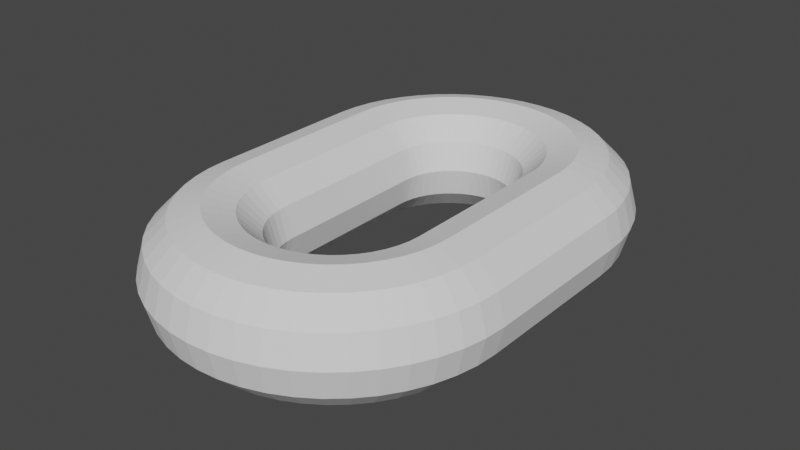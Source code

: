 # Source: chain2.blend  (saved by Blender 3.4.6; exported with 4.5.12 LTS)
import bpy
from mathutils import Matrix  # noqa: F401  (used for matrix-valued properties, if any)

bpy.ops.wm.read_factory_settings(use_empty=True)
scene = bpy.context.scene
scene.name = 'Scene'

# ---- collections
col_collection = bpy.data.collections.new('Collection'); scene.collection.children.link(col_collection)

# ---- world
world_world = bpy.data.worlds.new('World'); scene.world = world_world
world_world.use_nodes = True; world_world.node_tree.nodes.clear()
_N = world_world.node_tree.nodes; _L = world_world.node_tree.links
n0 = _N.new('ShaderNodeOutputWorld'); n0.name = 'World Output'; n0.location = (300, 300)
n1 = _N.new('ShaderNodeBackground'); n1.name = 'Background'; n1.location = (10, 300)
n1.inputs[0].default_value = (0.05088, 0.05088, 0.05088, 1.0)
_L.new(n1.outputs[0], n0.inputs[0])
n0.is_active_output = True
world_world.color = (0.05088, 0.05088, 0.05088)
world_world.use_sun_shadow = False
world_world.sun_shadow_jitter_overblur = 0.0

# ---- meshes
me_torus = bpy.data.meshes.new('Torus')
me_torus.from_pydata([(1.5, 0.0, 0.0), (1.433, 0.0, 0.25), (1.25, 0.0, 0.433), (1.0, 0.0, 0.5), (0.75, 0.0, 0.433), (0.567, 0.0, 0.25), (-0.9307, 1.784, 0.5), (0.567, 0.0, -0.25), (0.75, 0.0, -0.433), (1.0, 0.0, -0.5), (1.25, 0.0, -0.433), (1.433, 0.0, -0.25), (-1.162, 1.88, 0.433), (-1.331, 1.95, 0.25), (-1.393, 1.975, 0.0), (-1.248, 2.118, -0.25), (-1.089, 2.026, -0.433), (-0.8729, 1.901, -0.5), (-0.6564, 1.776, -0.433), (-0.4979, 1.685, -0.25), (-0.4398, 1.651, 6.123e-17), (-0.4979, 1.685, 0.25), (-0.6564, 1.776, 0.433), (-0.8729, 1.901, 0.5), (-1.089, 2.026, 0.433), (-1.248, 2.118, 0.25), (-1.306, 2.151, 0.0), (-1.144, 2.274, -0.25), (-0.9985, 2.162, -0.433), (-0.8002, 2.01, -0.5), (-0.6019, 1.858, -0.433), (-0.4567, 1.746, -0.25), (-0.4035, 1.706, 6.123e-17), (-0.4567, 1.746, 0.25), (-0.6019, 1.858, 0.433), (-0.8002, 2.01, 0.5), (-0.9985, 2.162, 0.433), (-1.144, 2.274, 0.25), (-1.197, 2.314, 0.0), (-1.02, 2.415, -0.25), (-0.8907, 2.285, -0.433), (-0.7139, 2.108, -0.5), (-0.5372, 1.932, -0.433), (-0.4078, 1.802, -0.25), (-0.3604, 1.755, 6.123e-17), (-0.4078, 1.802, 0.25), (-0.5372, 1.932, 0.433), (-0.7139, 2.108, 0.5), (-0.8907, 2.285, 0.433), (-1.02, 2.415, 0.25), (-1.067, 2.462, 0.0), (-0.8792, 2.538, -0.25), (-0.7678, 2.393, -0.433), (-0.6156, 2.195, -0.5), (-0.4634, 1.996, -0.433), (-0.352, 1.851, -0.25), (-0.3112, 1.798, 6.123e-17), (-0.352, 1.851, 0.25), (-0.4634, 1.996, 0.433), (-0.6156, 2.195, 0.5), (-0.7678, 2.393, 0.433), (-0.8792, 2.538, 0.25), (-0.92, 2.591, 0.0), (-0.7233, 2.642, -0.25), (-0.6318, 2.484, -0.433), (-0.5068, 2.267, -0.5), (-0.3818, 2.051, -0.433), (-0.2903, 1.892, -0.25), (-0.2568, 1.834, 6.123e-17), (-0.2903, 1.892, 0.25), (-0.3818, 2.051, 0.433), (-0.5068, 2.267, 0.5), (-0.6318, 2.484, 0.433), (-0.7233, 2.642, 0.25), (-0.7568, 2.7, 0.0), (-0.5552, 2.725, -0.25), (-0.4852, 2.556, -0.433), (-0.3895, 2.325, -0.5), (-0.2938, 2.094, -0.433), (-0.2238, 1.925, -0.25), (-0.1982, 1.863, 6.123e-17), (-0.2238, 1.925, 0.25), (-0.2938, 2.094, 0.433), (-0.3895, 2.325, 0.5), (-0.4852, 2.556, 0.433), (-0.5552, 2.725, 0.25), (-0.5809, 2.787, 0.0), (-0.3777, 2.785, -0.25), (-0.3304, 2.609, -0.433), (-0.2657, 2.367, -0.5), (-0.2009, 2.126, -0.433), (-0.1536, 1.949, -0.25), (-0.1362, 1.884, 6.123e-17), (-0.1536, 1.949, 0.25), (-0.2009, 2.126, 0.433), (-0.2657, 2.367, 0.5), (-0.3304, 2.609, 0.433), (-0.3777, 2.785, 0.25), (-0.3951, 2.85, 0.0), (-0.1939, 2.822, -0.25), (-0.17, 2.641, -0.433), (-0.1374, 2.393, -0.5), (-0.1047, 2.145, -0.433), (-0.08084, 1.963, -0.25), (-0.0721, 1.897, 6.123e-17), (-0.08084, 1.963, 0.25), (-0.1047, 2.145, 0.433), (-0.1374, 2.393, 0.5), (-0.17, 2.641, 0.433), (-0.1939, 2.822, 0.25), (-0.2026, 2.888, 0.0), (-0.006835, 2.834, -0.25), (-0.006835, 2.651, -0.433), (-0.006835, 2.401, -0.5), (-0.006835, 2.151, -0.433), (-0.006835, 1.968, -0.25), (-0.006835, 1.901, 6.123e-17), (-0.006835, 1.968, 0.25), (-0.006835, 2.151, 0.433), (-0.006835, 2.401, 0.5), (-0.006835, 2.651, 0.433), (-0.006835, 2.834, 0.25), (-0.006835, 2.901, 0.0), (0.1802, 2.822, -0.25), (0.1563, 2.641, -0.433), (0.1237, 2.393, -0.5), (0.09106, 2.145, -0.433), (0.06717, 1.963, -0.25), (0.05843, 1.897, 6.123e-17), (0.06717, 1.963, 0.25), (0.09106, 2.145, 0.433), (0.1237, 2.393, 0.5), (0.1563, 2.641, 0.433), (0.1802, 2.822, 0.25), (0.189, 2.888, 0.0), (0.3641, 2.785, -0.25), (0.3167, 2.609, -0.433), (0.252, 2.367, -0.5), (0.1873, 2.126, -0.433), (0.1399, 1.949, -0.25), (0.1226, 1.884, 6.123e-17), (0.1399, 1.949, 0.25), (0.1873, 2.126, 0.433), (0.252, 2.367, 0.5), (0.3167, 2.609, 0.433), (0.3641, 2.785, 0.25), (0.3814, 2.85, 0.0), (0.5416, 2.725, -0.25), (0.4715, 2.556, -0.433), (0.3758, 2.325, -0.5), (0.2802, 2.094, -0.433), (0.2101, 1.925, -0.25), (0.1845, 1.863, 6.123e-17), (0.2101, 1.925, 0.25), (0.2802, 2.094, 0.433), (0.3758, 2.325, 0.5), (0.4715, 2.556, 0.433), (0.5416, 2.725, 0.25), (0.5672, 2.787, 0.0), (0.7097, 2.642, -0.25), (0.6182, 2.484, -0.433), (0.4932, 2.267, -0.5), (0.3682, 2.051, -0.433), (0.2767, 1.892, -0.25), (0.2432, 1.834, 6.123e-17), (0.2767, 1.892, 0.25), (0.3682, 2.051, 0.433), (0.4932, 2.267, 0.5), (0.6182, 2.484, 0.433), (0.7097, 2.642, 0.25), (0.7432, 2.7, 0.0), (0.8655, 2.538, -0.25), (0.7541, 2.393, -0.433), (0.6019, 2.195, -0.5), (0.4497, 1.996, -0.433), (0.3383, 1.851, -0.25), (0.2975, 1.798, 6.123e-17), (0.3383, 1.851, 0.25), (0.4497, 1.996, 0.433), (0.6019, 2.195, 0.5), (0.7541, 2.393, 0.433), (0.8655, 2.538, 0.25), (0.9063, 2.591, 0.0), (1.006, 2.415, -0.25), (0.877, 2.285, -0.433), (0.7003, 2.108, -0.5), (0.5235, 1.932, -0.433), (0.3941, 1.802, -0.25), (0.3467, 1.755, 6.123e-17), (0.3941, 1.802, 0.25), (0.5235, 1.932, 0.433), (0.7003, 2.108, 0.5), (0.877, 2.285, 0.433), (1.006, 2.415, 0.25), (1.054, 2.462, 0.0), (1.13, 2.274, -0.25), (0.9849, 2.162, -0.433), (0.7865, 2.01, -0.5), (0.5882, 1.858, -0.433), (0.443, 1.746, -0.25), (0.3898, 1.706, 6.123e-17), (0.443, 1.746, 0.25), (0.5882, 1.858, 0.433), (0.7865, 2.01, 0.5), (0.9849, 2.162, 0.433), (1.13, 2.274, 0.25), (1.183, 2.314, 0.0), (1.234, 2.118, -0.25), (1.076, 2.026, -0.433), (0.8592, 1.901, -0.5), (0.6427, 1.776, -0.433), (0.4842, 1.685, -0.25), (0.4262, 1.651, 6.123e-17), (0.4842, 1.685, 0.25), (0.6427, 1.776, 0.433), (0.8592, 1.901, 0.5), (1.076, 2.026, 0.433), (1.234, 2.118, 0.25), (1.292, 2.151, 0.0), (1.317, 1.95, -0.25), (1.148, 1.88, -0.433), (0.917, 1.784, -0.5), (0.6861, 1.688, -0.433), (0.517, 1.618, -0.25), (0.4551, 1.593, 6.123e-17), (0.517, 1.618, 0.25), (0.6861, 1.688, 0.433), (0.917, 1.784, 0.5), (1.148, 1.88, 0.433), (1.317, 1.95, 0.25), (1.379, 1.975, 0.0), (1.377, 1.772, -0.25), (1.201, 1.725, -0.433), (0.9591, 1.66, -0.5), (0.7176, 1.595, -0.433), (0.5408, 1.548, -0.25), (0.4761, 1.531, 6.123e-17), (0.5408, 1.548, 0.25), (0.7176, 1.595, 0.433), (0.9591, 1.66, 0.5), (1.201, 1.725, 0.433), (1.377, 1.772, 0.25), (1.442, 1.789, 0.0), (1.414, 1.588, -0.25), (1.232, 1.564, -0.433), (0.9846, 1.532, -0.5), (0.7367, 1.499, -0.433), (0.5553, 1.475, -0.25), (0.4889, 1.467, 6.123e-17), (0.5553, 1.475, 0.25), (0.7367, 1.499, 0.433), (0.9846, 1.532, 0.5), (1.232, 1.564, 0.433), (1.414, 1.588, 0.25), (1.48, 1.597, 0.0), (1.426, 1.401, -0.25), (1.243, 1.401, -0.433), (0.9932, 1.401, -0.5), (0.7432, 1.401, -0.433), (0.5602, 1.401, -0.25), (0.4932, 1.401, 6.123e-17), (0.5602, 1.401, 0.25), (0.7432, 1.401, 0.433), (0.9932, 1.401, 0.5), (1.243, 1.401, 0.433), (1.426, 1.401, 0.25), (1.493, 1.401, 0.0), (-1.44, 1.401, -0.25), (-1.257, 1.401, -0.433), (-1.007, 1.401, -0.5), (-0.7568, 1.401, -0.433), (-0.5738, 1.401, -0.25), (-0.5738, 1.401, 0.25), (-0.7568, 1.401, 0.433), (-1.007, 1.401, 0.5), (-1.257, 1.401, 0.433), (-1.44, 1.401, 0.25), (-1.507, 1.401, 0.0), (1.426, 1.401, -0.25), (1.243, 1.401, -0.433), (0.9932, 1.401, -0.5), (0.7432, 1.401, -0.433), (0.5602, 1.401, -0.25), (0.5602, 1.401, 0.25), (0.7432, 1.401, 0.433), (0.9932, 1.401, 0.5), (1.243, 1.401, 0.433), (1.426, 1.401, 0.25), (-1.5, 1.311e-07, 0.0), (-1.433, 1.253e-07, 0.25), (-1.25, 1.093e-07, 0.433), (-1.0, 8.742e-08, 0.5), (-0.75, 6.557e-08, 0.433), (-0.567, 4.957e-08, 0.25), (1.493, 1.401, 0.0), (-0.567, 4.957e-08, -0.25), (-0.75, 6.557e-08, -0.433), (-1.0, 8.742e-08, -0.5), (-1.25, 1.093e-07, -0.433), (-1.433, 1.253e-07, -0.25), (-1.487, -0.1958, 0.0), (-1.421, -0.187, 0.25), (-1.239, -0.1632, 0.433), (-0.9914, -0.1305, 0.5), (-0.7436, -0.09789, 0.433), (-0.5621, -0.07401, 0.25), (-0.4957, -0.06526, 6.123e-17), (-0.5621, -0.07401, -0.25), (-0.7436, -0.09789, -0.433), (-0.9914, -0.1305, -0.5), (-1.239, -0.1632, -0.433), (-1.421, -0.187, -0.25), (-1.449, -0.3882, 0.0), (-1.384, -0.3709, 0.25), (-1.207, -0.3235, 0.433), (-0.9659, -0.2588, 0.5), (-0.7244, -0.1941, 0.433), (-0.5477, -0.1467, 0.25), (-0.483, -0.1294, 6.123e-17), (-0.5477, -0.1467, -0.25), (-0.7244, -0.1941, -0.433), (-0.9659, -0.2588, -0.5), (-1.207, -0.3235, -0.433), (-1.384, -0.3709, -0.25), (-1.386, -0.574, 0.0), (-1.324, -0.5484, 0.25), (-1.155, -0.4784, 0.433), (-0.9239, -0.3827, 0.5), (-0.6929, -0.287, 0.433), (-0.5238, -0.217, 0.25), (-0.4619, -0.1913, 6.123e-17), (-0.5238, -0.217, -0.25), (-0.6929, -0.287, -0.433), (-0.9239, -0.3827, -0.5), (-1.155, -0.4784, -0.433), (-1.324, -0.5484, -0.25), (-1.299, -0.75, 0.0), (-1.241, -0.7165, 0.25), (-1.083, -0.625, 0.433), (-0.866, -0.5, 0.5), (-0.6495, -0.375, 0.433), (-0.491, -0.2835, 0.25), (-0.433, -0.25, 6.123e-17), (-0.491, -0.2835, -0.25), (-0.6495, -0.375, -0.433), (-0.866, -0.5, -0.5), (-1.083, -0.625, -0.433), (-1.241, -0.7165, -0.25), (-1.19, -0.9131, 0.0), (-1.137, -0.8724, 0.25), (-0.9917, -0.761, 0.433), (-0.7934, -0.6088, 0.5), (-0.595, -0.4566, 0.433), (-0.4498, -0.3452, 0.25), (-0.3967, -0.3044, 6.123e-17), (-0.4498, -0.3452, -0.25), (-0.595, -0.4566, -0.433), (-0.7934, -0.6088, -0.5), (-0.9917, -0.761, -0.433), (-1.137, -0.8724, -0.25), (-1.061, -1.061, 0.0), (-1.013, -1.013, 0.25), (-0.8839, -0.8839, 0.433), (-0.7071, -0.7071, 0.5), (-0.5303, -0.5303, 0.433), (-0.4009, -0.4009, 0.25), (-0.3536, -0.3536, 6.123e-17), (-0.4009, -0.4009, -0.25), (-0.5303, -0.5303, -0.433), (-0.7071, -0.7071, -0.5), (-0.8839, -0.8839, -0.433), (-1.013, -1.013, -0.25), (-0.9131, -1.19, 0.0), (-0.8724, -1.137, 0.25), (-0.761, -0.9917, 0.433), (-0.6088, -0.7934, 0.5), (-0.4566, -0.595, 0.433), (-0.3452, -0.4498, 0.25), (-0.3044, -0.3967, 6.123e-17), (-0.3452, -0.4498, -0.25), (-0.4566, -0.595, -0.433), (-0.6088, -0.7934, -0.5), (-0.761, -0.9917, -0.433), (-0.8724, -1.137, -0.25), (-0.75, -1.299, 0.0), (-0.7165, -1.241, 0.25), (-0.625, -1.083, 0.433), (-0.5, -0.866, 0.5), (-0.375, -0.6495, 0.433), (-0.2835, -0.491, 0.25), (-0.25, -0.433, 6.123e-17), (-0.2835, -0.491, -0.25), (-0.375, -0.6495, -0.433), (-0.5, -0.866, -0.5), (-0.625, -1.083, -0.433), (-0.7165, -1.241, -0.25), (-0.574, -1.386, 0.0), (-0.5484, -1.324, 0.25), (-0.4784, -1.155, 0.433), (-0.3827, -0.9239, 0.5), (-0.287, -0.6929, 0.433), (-0.217, -0.5238, 0.25), (-0.1913, -0.4619, 6.123e-17), (-0.217, -0.5238, -0.25), (-0.287, -0.6929, -0.433), (-0.3827, -0.9239, -0.5), (-0.4784, -1.155, -0.433), (-0.5484, -1.324, -0.25), (-0.3882, -1.449, 0.0), (-0.3709, -1.384, 0.25), (-0.3235, -1.207, 0.433), (-0.2588, -0.9659, 0.5), (-0.1941, -0.7244, 0.433), (-0.1467, -0.5477, 0.25), (-0.1294, -0.483, 6.123e-17), (-0.1467, -0.5477, -0.25), (-0.1941, -0.7244, -0.433), (-0.2588, -0.9659, -0.5), (-0.3235, -1.207, -0.433), (-0.3709, -1.384, -0.25), (-0.1958, -1.487, 0.0), (-0.187, -1.421, 0.25), (-0.1632, -1.239, 0.433), (-0.1305, -0.9914, 0.5), (-0.0979, -0.7436, 0.433), (-0.07401, -0.5621, 0.25), (-0.06526, -0.4957, 6.123e-17), (-0.07401, -0.5621, -0.25), (-0.0979, -0.7436, -0.433), (-0.1305, -0.9914, -0.5), (-0.1632, -1.239, -0.433), (-0.187, -1.421, -0.25), (1.132e-07, -1.5, 0.0), (1.082e-07, -1.433, 0.25), (9.437e-08, -1.25, 0.433), (7.55e-08, -1.0, 0.5), (5.662e-08, -0.75, 0.433), (4.281e-08, -0.567, 0.25), (3.775e-08, -0.5, 6.123e-17), (4.281e-08, -0.567, -0.25), (5.662e-08, -0.75, -0.433), (7.55e-08, -1.0, -0.5), (9.437e-08, -1.25, -0.433), (1.082e-07, -1.433, -0.25), (0.1958, -1.487, 0.0), (0.187, -1.421, 0.25), (0.1632, -1.239, 0.433), (0.1305, -0.9914, 0.5), (0.09789, -0.7436, 0.433), (0.07401, -0.5621, 0.25), (0.06526, -0.4957, 6.123e-17), (0.07401, -0.5621, -0.25), (0.09789, -0.7436, -0.433), (0.1305, -0.9914, -0.5), (0.1632, -1.239, -0.433), (0.187, -1.421, -0.25), (0.3882, -1.449, 0.0), (0.3709, -1.384, 0.25), (0.3235, -1.207, 0.433), (0.2588, -0.9659, 0.5), (0.1941, -0.7244, 0.433), (0.1467, -0.5477, 0.25), (0.1294, -0.483, 6.123e-17), (0.1467, -0.5477, -0.25), (0.1941, -0.7244, -0.433), (0.2588, -0.9659, -0.5), (0.3235, -1.207, -0.433), (0.3709, -1.384, -0.25), (0.574, -1.386, 0.0), (0.5484, -1.324, 0.25), (0.4784, -1.155, 0.433), (0.3827, -0.9239, 0.5), (0.287, -0.6929, 0.433), (0.217, -0.5238, 0.25), (0.1913, -0.4619, 6.123e-17), (0.217, -0.5238, -0.25), (0.287, -0.6929, -0.433), (0.3827, -0.9239, -0.5), (0.4784, -1.155, -0.433), (0.5484, -1.324, -0.25), (0.75, -1.299, 0.0), (0.7165, -1.241, 0.25), (0.625, -1.083, 0.433), (0.5, -0.866, 0.5), (0.375, -0.6495, 0.433), (0.2835, -0.491, 0.25), (0.25, -0.433, 6.123e-17), (0.2835, -0.491, -0.25), (0.375, -0.6495, -0.433), (0.5, -0.866, -0.5), (0.625, -1.083, -0.433), (0.7165, -1.241, -0.25), (0.9131, -1.19, 0.0), (0.8724, -1.137, 0.25), (0.761, -0.9917, 0.433), (0.6088, -0.7934, 0.5), (0.4566, -0.595, 0.433), (0.3452, -0.4498, 0.25), (0.3044, -0.3967, 6.123e-17), (0.3452, -0.4498, -0.25), (0.4566, -0.595, -0.433), (0.6088, -0.7934, -0.5), (0.761, -0.9917, -0.433), (0.8724, -1.137, -0.25), (1.061, -1.061, 0.0), (1.013, -1.013, 0.25), (0.8839, -0.8839, 0.433), (0.7071, -0.7071, 0.5), (0.5303, -0.5303, 0.433), (0.4009, -0.4009, 0.25), (0.3536, -0.3536, 6.123e-17), (0.4009, -0.4009, -0.25), (0.5303, -0.5303, -0.433), (0.7071, -0.7071, -0.5), (0.8839, -0.8839, -0.433), (1.013, -1.013, -0.25), (1.19, -0.9131, 0.0), (1.137, -0.8724, 0.25), (0.9917, -0.761, 0.433), (0.7934, -0.6088, 0.5), (0.595, -0.4566, 0.433), (0.4498, -0.3452, 0.25), (0.3967, -0.3044, 6.123e-17), (0.4498, -0.3452, -0.25), (0.595, -0.4566, -0.433), (0.7934, -0.6088, -0.5), (0.9917, -0.761, -0.433), (1.137, -0.8724, -0.25), (1.299, -0.75, 0.0), (1.241, -0.7165, 0.25), (1.083, -0.625, 0.433), (0.866, -0.5, 0.5), (0.6495, -0.375, 0.433), (0.491, -0.2835, 0.25), (0.433, -0.25, 6.123e-17), (0.491, -0.2835, -0.25), (0.6495, -0.375, -0.433), (0.866, -0.5, -0.5), (1.083, -0.625, -0.433), (1.241, -0.7165, -0.25), (1.386, -0.574, 0.0), (1.324, -0.5484, 0.25), (1.155, -0.4784, 0.433), (0.9239, -0.3827, 0.5), (0.6929, -0.287, 0.433), (0.5238, -0.217, 0.25), (0.4619, -0.1913, 6.123e-17), (0.5238, -0.217, -0.25), (0.6929, -0.287, -0.433), (0.9239, -0.3827, -0.5), (1.155, -0.4784, -0.433), (1.324, -0.5484, -0.25), (1.449, -0.3882, 0.0), (1.384, -0.3709, 0.25), (1.207, -0.3235, 0.433), (0.9659, -0.2588, 0.5), (0.7244, -0.1941, 0.433), (0.5477, -0.1467, 0.25), (0.483, -0.1294, 6.123e-17), (0.5477, -0.1467, -0.25), (0.7244, -0.1941, -0.433), (0.9659, -0.2588, -0.5), (1.207, -0.3235, -0.433), (1.384, -0.3709, -0.25), (1.487, -0.1958, 0.0), (1.421, -0.187, 0.25), (1.239, -0.1632, 0.433), (0.9914, -0.1305, 0.5), (0.7436, -0.09789, 0.433), (0.5621, -0.07401, 0.25), (0.4957, -0.06526, 6.123e-17), (0.5621, -0.07401, -0.25), (0.7436, -0.09789, -0.433), (0.9914, -0.1305, -0.5), (1.239, -0.1632, -0.433), (1.421, -0.187, -0.25), (0.567, 0.0, 0.25), (0.5, 0.0, 6.123e-17), (0.567, 0.0, -0.25), (-0.567, 4.957e-08, 0.25), (-0.5, 4.371e-08, 6.123e-17), (-0.567, 4.957e-08, -0.25), (-0.5621, -0.07401, 0.25), (-0.4957, -0.06526, 6.123e-17), (-0.5621, -0.07401, -0.25), (0.5621, -0.07401, 0.25), (0.4957, -0.06526, 6.123e-17), (0.5621, -0.07401, -0.25), (-0.6997, 1.688, 0.433), (-0.5307, 1.618, 0.25), (-0.4688, 1.593, 6.123e-17), (-0.5307, 1.618, -0.25), (-0.6997, 1.688, -0.433), (-0.9307, 1.784, -0.5), (-1.162, 1.88, -0.433), (-1.331, 1.95, -0.25), (-1.456, 1.789, 0.0), (-1.391, 1.772, 0.25), (-1.214, 1.725, 0.433), (-0.9728, 1.66, 0.5), (-0.7313, 1.595, 0.433), (-0.5545, 1.548, 0.25), (-0.4898, 1.531, 6.123e-17), (-0.5545, 1.548, -0.25), (-0.7313, 1.595, -0.433), (-0.9728, 1.66, -0.5), (-1.214, 1.725, -0.433), (-1.391, 1.772, -0.25), (-1.494, 1.597, 0.0), (-1.428, 1.588, 0.25), (-1.246, 1.564, 0.433), (-0.9983, 1.532, 0.5), (-0.7504, 1.499, 0.433), (-0.569, 1.475, 0.25), (-0.5026, 1.467, 6.123e-17), (-0.569, 1.475, -0.25), (-0.7504, 1.499, -0.433), (-0.9983, 1.532, -0.5), (-1.246, 1.564, -0.433), (-1.428, 1.588, -0.25), (-1.507, 1.401, 0.0), (-1.44, 1.401, 0.25), (-1.257, 1.401, 0.433), (-1.007, 1.401, 0.5), (-0.7568, 1.401, 0.433), (-0.5738, 1.401, 0.25), (-0.5068, 1.401, 6.123e-17), (-0.5738, 1.401, -0.25), (-0.7568, 1.401, -0.433), (-1.007, 1.401, -0.5), (-1.257, 1.401, -0.433), (-1.44, 1.401, -0.25)], [], [(619, 631, 620, 608), (618, 630, 631, 619), (617, 629, 630, 618), (616, 628, 629, 617), (615, 627, 628, 616), (614, 626, 627, 615), (613, 625, 626, 614), (612, 624, 625, 613), (611, 623, 624, 612), (610, 622, 623, 611), (609, 621, 622, 610), (608, 620, 621, 609), (607, 619, 608, 596), (606, 618, 619, 607), (605, 617, 618, 606), (604, 616, 617, 605), (603, 615, 616, 604), (602, 614, 615, 603), (601, 613, 614, 602), (600, 612, 613, 601), (599, 611, 612, 600), (598, 610, 611, 599), (597, 609, 610, 598), (596, 608, 609, 597), (595, 607, 596, 14), (594, 606, 607, 595), (593, 605, 606, 594), (592, 604, 605, 593), (591, 603, 604, 592), (590, 602, 603, 591), (589, 601, 602, 590), (588, 600, 601, 589), (6, 599, 600, 588), (12, 598, 599, 6), (13, 597, 598, 12), (14, 596, 597, 13), (15, 595, 14, 26), (16, 594, 595, 15), (17, 593, 594, 16), (18, 592, 593, 17), (19, 591, 592, 18), (20, 590, 591, 19), (21, 589, 590, 20), (22, 588, 589, 21), (23, 6, 588, 22), (24, 12, 6, 23), (25, 13, 12, 24), (26, 14, 13, 25), (27, 15, 26, 38), (28, 16, 15, 27), (29, 17, 16, 28), (30, 18, 17, 29), (31, 19, 18, 30), (32, 20, 19, 31), (33, 21, 20, 32), (34, 22, 21, 33), (35, 23, 22, 34), (36, 24, 23, 35), (37, 25, 24, 36), (38, 26, 25, 37), (39, 27, 38, 50), (40, 28, 27, 39), (41, 29, 28, 40), (42, 30, 29, 41), (43, 31, 30, 42), (44, 32, 31, 43), (45, 33, 32, 44), (46, 34, 33, 45), (47, 35, 34, 46), (48, 36, 35, 47), (49, 37, 36, 48), (50, 38, 37, 49), (51, 39, 50, 62), (52, 40, 39, 51), (53, 41, 40, 52), (54, 42, 41, 53), (55, 43, 42, 54), (56, 44, 43, 55), (57, 45, 44, 56), (58, 46, 45, 57), (59, 47, 46, 58), (60, 48, 47, 59), (61, 49, 48, 60), (62, 50, 49, 61), (63, 51, 62, 74), (64, 52, 51, 63), (65, 53, 52, 64), (66, 54, 53, 65), (67, 55, 54, 66), (68, 56, 55, 67), (69, 57, 56, 68), (70, 58, 57, 69), (71, 59, 58, 70), (72, 60, 59, 71), (73, 61, 60, 72), (74, 62, 61, 73), (75, 63, 74, 86), (76, 64, 63, 75), (77, 65, 64, 76), (78, 66, 65, 77), (79, 67, 66, 78), (80, 68, 67, 79), (81, 69, 68, 80), (82, 70, 69, 81), (83, 71, 70, 82), (84, 72, 71, 83), (85, 73, 72, 84), (86, 74, 73, 85), (87, 75, 86, 98), (88, 76, 75, 87), (89, 77, 76, 88), (90, 78, 77, 89), (91, 79, 78, 90), (92, 80, 79, 91), (93, 81, 80, 92), (94, 82, 81, 93), (95, 83, 82, 94), (96, 84, 83, 95), (97, 85, 84, 96), (98, 86, 85, 97), (99, 87, 98, 110), (100, 88, 87, 99), (101, 89, 88, 100), (102, 90, 89, 101), (103, 91, 90, 102), (104, 92, 91, 103), (105, 93, 92, 104), (106, 94, 93, 105), (107, 95, 94, 106), (108, 96, 95, 107), (109, 97, 96, 108), (110, 98, 97, 109), (111, 99, 110, 122), (112, 100, 99, 111), (113, 101, 100, 112), (114, 102, 101, 113), (115, 103, 102, 114), (116, 104, 103, 115), (117, 105, 104, 116), (118, 106, 105, 117), (119, 107, 106, 118), (120, 108, 107, 119), (121, 109, 108, 120), (122, 110, 109, 121), (123, 111, 122, 134), (124, 112, 111, 123), (125, 113, 112, 124), (126, 114, 113, 125), (127, 115, 114, 126), (128, 116, 115, 127), (129, 117, 116, 128), (130, 118, 117, 129), (131, 119, 118, 130), (132, 120, 119, 131), (133, 121, 120, 132), (134, 122, 121, 133), (135, 123, 134, 146), (136, 124, 123, 135), (137, 125, 124, 136), (138, 126, 125, 137), (139, 127, 126, 138), (140, 128, 127, 139), (141, 129, 128, 140), (142, 130, 129, 141), (143, 131, 130, 142), (144, 132, 131, 143), (145, 133, 132, 144), (146, 134, 133, 145), (147, 135, 146, 158), (148, 136, 135, 147), (149, 137, 136, 148), (150, 138, 137, 149), (151, 139, 138, 150), (152, 140, 139, 151), (153, 141, 140, 152), (154, 142, 141, 153), (155, 143, 142, 154), (156, 144, 143, 155), (157, 145, 144, 156), (158, 146, 145, 157), (159, 147, 158, 170), (160, 148, 147, 159), (161, 149, 148, 160), (162, 150, 149, 161), (163, 151, 150, 162), (164, 152, 151, 163), (165, 153, 152, 164), (166, 154, 153, 165), (167, 155, 154, 166), (168, 156, 155, 167), (169, 157, 156, 168), (170, 158, 157, 169), (171, 159, 170, 182), (172, 160, 159, 171), (173, 161, 160, 172), (174, 162, 161, 173), (175, 163, 162, 174), (176, 164, 163, 175), (177, 165, 164, 176), (178, 166, 165, 177), (179, 167, 166, 178), (180, 168, 167, 179), (181, 169, 168, 180), (182, 170, 169, 181), (183, 171, 182, 194), (184, 172, 171, 183), (185, 173, 172, 184), (186, 174, 173, 185), (187, 175, 174, 186), (188, 176, 175, 187), (189, 177, 176, 188), (190, 178, 177, 189), (191, 179, 178, 190), (192, 180, 179, 191), (193, 181, 180, 192), (194, 182, 181, 193), (195, 183, 194, 206), (196, 184, 183, 195), (197, 185, 184, 196), (198, 186, 185, 197), (199, 187, 186, 198), (200, 188, 187, 199), (201, 189, 188, 200), (202, 190, 189, 201), (203, 191, 190, 202), (204, 192, 191, 203), (205, 193, 192, 204), (206, 194, 193, 205), (207, 195, 206, 218), (208, 196, 195, 207), (209, 197, 196, 208), (210, 198, 197, 209), (211, 199, 198, 210), (212, 200, 199, 211), (213, 201, 200, 212), (214, 202, 201, 213), (215, 203, 202, 214), (216, 204, 203, 215), (217, 205, 204, 216), (218, 206, 205, 217), (219, 207, 218, 230), (220, 208, 207, 219), (221, 209, 208, 220), (222, 210, 209, 221), (223, 211, 210, 222), (224, 212, 211, 223), (225, 213, 212, 224), (226, 214, 213, 225), (227, 215, 214, 226), (228, 216, 215, 227), (229, 217, 216, 228), (230, 218, 217, 229), (231, 219, 230, 242), (232, 220, 219, 231), (233, 221, 220, 232), (234, 222, 221, 233), (235, 223, 222, 234), (236, 224, 223, 235), (237, 225, 224, 236), (238, 226, 225, 237), (239, 227, 226, 238), (240, 228, 227, 239), (241, 229, 228, 240), (242, 230, 229, 241), (243, 231, 242, 254), (244, 232, 231, 243), (245, 233, 232, 244), (246, 234, 233, 245), (247, 235, 234, 246), (248, 236, 235, 247), (249, 237, 236, 248), (250, 238, 237, 249), (251, 239, 238, 250), (252, 240, 239, 251), (253, 241, 240, 252), (254, 242, 241, 253), (255, 243, 254, 266), (256, 244, 243, 255), (257, 245, 244, 256), (258, 246, 245, 257), (259, 247, 246, 258), (260, 248, 247, 259), (261, 249, 248, 260), (262, 250, 249, 261), (288, 300, 301, 289), (289, 301, 302, 290), (290, 302, 303, 291), (291, 303, 304, 292), (292, 304, 305, 293), (263, 251, 250, 262), (264, 252, 251, 263), (295, 307, 308, 296), (296, 308, 309, 297), (297, 309, 310, 298), (298, 310, 311, 299), (299, 311, 300, 288), (300, 312, 313, 301), (301, 313, 314, 302), (302, 314, 315, 303), (303, 315, 316, 304), (304, 316, 317, 305), (305, 317, 318, 306), (306, 318, 319, 307), (307, 319, 320, 308), (308, 320, 321, 309), (309, 321, 322, 310), (310, 322, 323, 311), (311, 323, 312, 300), (312, 324, 325, 313), (313, 325, 326, 314), (314, 326, 327, 315), (315, 327, 328, 316), (316, 328, 329, 317), (317, 329, 330, 318), (318, 330, 331, 319), (319, 331, 332, 320), (320, 332, 333, 321), (321, 333, 334, 322), (322, 334, 335, 323), (323, 335, 324, 312), (324, 336, 337, 325), (325, 337, 338, 326), (326, 338, 339, 327), (327, 339, 340, 328), (328, 340, 341, 329), (329, 341, 342, 330), (330, 342, 343, 331), (331, 343, 344, 332), (332, 344, 345, 333), (333, 345, 346, 334), (334, 346, 347, 335), (335, 347, 336, 324), (336, 348, 349, 337), (337, 349, 350, 338), (338, 350, 351, 339), (339, 351, 352, 340), (340, 352, 353, 341), (341, 353, 354, 342), (342, 354, 355, 343), (343, 355, 356, 344), (344, 356, 357, 345), (345, 357, 358, 346), (346, 358, 359, 347), (347, 359, 348, 336), (348, 360, 361, 349), (349, 361, 362, 350), (350, 362, 363, 351), (351, 363, 364, 352), (352, 364, 365, 353), (353, 365, 366, 354), (354, 366, 367, 355), (355, 367, 368, 356), (356, 368, 369, 357), (357, 369, 370, 358), (358, 370, 371, 359), (359, 371, 360, 348), (360, 372, 373, 361), (361, 373, 374, 362), (362, 374, 375, 363), (363, 375, 376, 364), (364, 376, 377, 365), (365, 377, 378, 366), (366, 378, 379, 367), (367, 379, 380, 368), (368, 380, 381, 369), (369, 381, 382, 370), (370, 382, 383, 371), (371, 383, 372, 360), (372, 384, 385, 373), (373, 385, 386, 374), (374, 386, 387, 375), (375, 387, 388, 376), (376, 388, 389, 377), (377, 389, 390, 378), (378, 390, 391, 379), (379, 391, 392, 380), (380, 392, 393, 381), (381, 393, 394, 382), (382, 394, 395, 383), (383, 395, 384, 372), (384, 396, 397, 385), (385, 397, 398, 386), (386, 398, 399, 387), (387, 399, 400, 388), (388, 400, 401, 389), (389, 401, 402, 390), (390, 402, 403, 391), (391, 403, 404, 392), (392, 404, 405, 393), (393, 405, 406, 394), (394, 406, 407, 395), (395, 407, 396, 384), (396, 408, 409, 397), (397, 409, 410, 398), (398, 410, 411, 399), (399, 411, 412, 400), (400, 412, 413, 401), (401, 413, 414, 402), (402, 414, 415, 403), (403, 415, 416, 404), (404, 416, 417, 405), (405, 417, 418, 406), (406, 418, 419, 407), (407, 419, 408, 396), (408, 420, 421, 409), (409, 421, 422, 410), (410, 422, 423, 411), (411, 423, 424, 412), (412, 424, 425, 413), (413, 425, 426, 414), (414, 426, 427, 415), (415, 427, 428, 416), (416, 428, 429, 417), (417, 429, 430, 418), (418, 430, 431, 419), (419, 431, 420, 408), (420, 432, 433, 421), (421, 433, 434, 422), (422, 434, 435, 423), (423, 435, 436, 424), (424, 436, 437, 425), (425, 437, 438, 426), (426, 438, 439, 427), (427, 439, 440, 428), (428, 440, 441, 429), (429, 441, 442, 430), (430, 442, 443, 431), (431, 443, 432, 420), (432, 444, 445, 433), (433, 445, 446, 434), (434, 446, 447, 435), (435, 447, 448, 436), (436, 448, 449, 437), (437, 449, 450, 438), (438, 450, 451, 439), (439, 451, 452, 440), (440, 452, 453, 441), (441, 453, 454, 442), (442, 454, 455, 443), (443, 455, 444, 432), (444, 456, 457, 445), (445, 457, 458, 446), (446, 458, 459, 447), (447, 459, 460, 448), (448, 460, 461, 449), (449, 461, 462, 450), (450, 462, 463, 451), (451, 463, 464, 452), (452, 464, 465, 453), (453, 465, 466, 454), (454, 466, 467, 455), (455, 467, 456, 444), (456, 468, 469, 457), (457, 469, 470, 458), (458, 470, 471, 459), (459, 471, 472, 460), (460, 472, 473, 461), (461, 473, 474, 462), (462, 474, 475, 463), (463, 475, 476, 464), (464, 476, 477, 465), (465, 477, 478, 466), (466, 478, 479, 467), (467, 479, 468, 456), (468, 480, 481, 469), (469, 481, 482, 470), (470, 482, 483, 471), (471, 483, 484, 472), (472, 484, 485, 473), (473, 485, 486, 474), (474, 486, 487, 475), (475, 487, 488, 476), (476, 488, 489, 477), (477, 489, 490, 478), (478, 490, 491, 479), (479, 491, 480, 468), (480, 492, 493, 481), (481, 493, 494, 482), (482, 494, 495, 483), (483, 495, 496, 484), (484, 496, 497, 485), (485, 497, 498, 486), (486, 498, 499, 487), (487, 499, 500, 488), (488, 500, 501, 489), (489, 501, 502, 490), (490, 502, 503, 491), (491, 503, 492, 480), (492, 504, 505, 493), (493, 505, 506, 494), (494, 506, 507, 495), (495, 507, 508, 496), (496, 508, 509, 497), (497, 509, 510, 498), (498, 510, 511, 499), (499, 511, 512, 500), (500, 512, 513, 501), (501, 513, 514, 502), (502, 514, 515, 503), (503, 515, 504, 492), (504, 516, 517, 505), (505, 517, 518, 506), (506, 518, 519, 507), (507, 519, 520, 508), (508, 520, 521, 509), (509, 521, 522, 510), (510, 522, 523, 511), (511, 523, 524, 512), (512, 524, 525, 513), (513, 525, 526, 514), (514, 526, 527, 515), (515, 527, 516, 504), (516, 528, 529, 517), (517, 529, 530, 518), (518, 530, 531, 519), (519, 531, 532, 520), (520, 532, 533, 521), (521, 533, 534, 522), (522, 534, 535, 523), (523, 535, 536, 524), (524, 536, 537, 525), (525, 537, 538, 526), (526, 538, 539, 527), (527, 539, 528, 516), (528, 540, 541, 529), (529, 541, 542, 530), (530, 542, 543, 531), (531, 543, 544, 532), (532, 544, 545, 533), (533, 545, 546, 534), (534, 546, 547, 535), (535, 547, 548, 536), (536, 548, 549, 537), (537, 549, 550, 538), (538, 550, 551, 539), (539, 551, 540, 528), (540, 552, 553, 541), (541, 553, 554, 542), (542, 554, 555, 543), (543, 555, 556, 544), (544, 556, 557, 545), (545, 557, 558, 546), (546, 558, 559, 547), (547, 559, 560, 548), (548, 560, 561, 549), (549, 561, 562, 550), (550, 562, 563, 551), (551, 563, 552, 540), (552, 564, 565, 553), (553, 565, 566, 554), (554, 566, 567, 555), (555, 567, 568, 556), (556, 568, 569, 557), (557, 569, 570, 558), (558, 570, 571, 559), (559, 571, 572, 560), (560, 572, 573, 561), (561, 573, 574, 562), (562, 574, 575, 563), (563, 575, 564, 552), (564, 0, 1, 565), (565, 1, 2, 566), (566, 2, 3, 567), (567, 3, 4, 568), (568, 4, 5, 569), (265, 253, 252, 264), (266, 254, 253, 265), (571, 7, 8, 572), (572, 8, 9, 573), (573, 9, 10, 574), (574, 10, 11, 575), (575, 11, 0, 564), (579, 582, 583, 580), (580, 583, 584, 581), (585, 576, 577, 586), (586, 577, 578, 587), (273, 274, 291, 292), (579, 580, 626, 625), (579, 292, 293), (580, 581, 627, 626), (625, 272, 273), (292, 579, 273), (579, 625, 273), (270, 271, 295, 296), (269, 270, 296, 297), (268, 269, 297, 298), (267, 268, 298, 299), (277, 267, 299, 288), (276, 277, 288, 289), (289, 290, 275, 276), (317, 316, 290, 289), (274, 275, 290, 291), (281, 280, 9, 8), (280, 279, 10, 9), (279, 278, 11, 10), (278, 294, 0, 11), (294, 287, 1, 0), (282, 281, 8, 7), (578, 577, 260, 259), (287, 286, 2, 1), (286, 285, 3, 2), (577, 576, 261, 260), (284, 283, 5, 4), (285, 284, 4, 3)])
_uv = me_torus.uv_layers.new(name='UVMap')
_uv.uv.foreach_set('vector', [0.9792, 0.4167, 1.0, 0.4167, 1.0, 0.5, 0.9792, 0.5, 0.9792, 0.3333, 1.0, 0.3333, 1.0, 0.4167, 0.9792, 0.4167, 0.9792, 0.25, 1.0, 0.25, 1.0, 0.3333, 0.9792, 0.3333, 0.9792, 0.1667, 1.0, 0.1667, 1.0, 0.25, 0.9792, 0.25, 0.9792, 0.08333, 1.0, 0.08333, 1.0, 0.1667, 0.9792, 0.1667, 0.9792, 2.22e-16, 1.0, 2.22e-16, 1.0, 0.08333, 0.9792, 0.08333, 0.9792, 0.9167, 1.0, 0.9167, 1.0, 1.0, 0.9792, 1.0, 0.9792, 0.8333, 1.0, 0.8333, 1.0, 0.9167, 0.9792, 0.9167, 0.9792, 0.75, 1.0, 0.75, 1.0, 0.8333, 0.9792, 0.8333, 0.9792, 0.6667, 1.0, 0.6667, 1.0, 0.75, 0.9792, 0.75, 0.9792, 0.5833, 1.0, 0.5833, 1.0, 0.6667, 0.9792, 0.6667, 0.9792, 0.5, 1.0, 0.5, 1.0, 0.5833, 0.9792, 0.5833, 0.9583, 0.4167, 0.9792, 0.4167, 0.9792, 0.5, 0.9583, 0.5, 0.9583, 0.3333, 0.9792, 0.3333, 0.9792, 0.4167, 0.9583, 0.4167, 0.9583, 0.25, 0.9792, 0.25, 0.9792, 0.3333, 0.9583, 0.3333, 0.9583, 0.1667, 0.9792, 0.1667, 0.9792, 0.25, 0.9583, 0.25, 0.9583, 0.08333, 0.9792, 0.08333, 0.9792, 0.1667, 0.9583, 0.1667, 0.9583, 2.22e-16, 0.9792, 2.22e-16, 0.9792, 0.08333, 0.9583, 0.08333, 0.9583, 0.9167, 0.9792, 0.9167, 0.9792, 1.0, 0.9583, 1.0, 0.9583, 0.8333, 0.9792, 0.8333, 0.9792, 0.9167, 0.9583, 0.9167, 0.9583, 0.75, 0.9792, 0.75, 0.9792, 0.8333, 0.9583, 0.8333, 0.9583, 0.6667, 0.9792, 0.6667, 0.9792, 0.75, 0.9583, 0.75, 0.9583, 0.5833, 0.9792, 0.5833, 0.9792, 0.6667, 0.9583, 0.6667, 0.9583, 0.5, 0.9792, 0.5, 0.9792, 0.5833, 0.9583, 0.5833, 0.9375, 0.4167, 0.9583, 0.4167, 0.9583, 0.5, 0.9375, 0.5, 0.9375, 0.3333, 0.9583, 0.3333, 0.9583, 0.4167, 0.9375, 0.4167, 0.9375, 0.25, 0.9583, 0.25, 0.9583, 0.3333, 0.9375, 0.3333, 0.9375, 0.1667, 0.9583, 0.1667, 0.9583, 0.25, 0.9375, 0.25, 0.9375, 0.08333, 0.9583, 0.08333, 0.9583, 0.1667, 0.9375, 0.1667, 0.9375, 2.22e-16, 0.9583, 2.22e-16, 0.9583, 0.08333, 0.9375, 0.08333, 0.9375, 0.9167, 0.9583, 0.9167, 0.9583, 1.0, 0.9375, 1.0, 0.9375, 0.8333, 0.9583, 0.8333, 0.9583, 0.9167, 0.9375, 0.9167, 0.9375, 0.75, 0.9583, 0.75, 0.9583, 0.8333, 0.9375, 0.8333, 0.9375, 0.6667, 0.9583, 0.6667, 0.9583, 0.75, 0.9375, 0.75, 0.9375, 0.5833, 0.9583, 0.5833, 0.9583, 0.6667, 0.9375, 0.6667, 0.9375, 0.5, 0.9583, 0.5, 0.9583, 0.5833, 0.9375, 0.5833, 0.9167, 0.4167, 0.9375, 0.4167, 0.9375, 0.5, 0.9167, 0.5, 0.9167, 0.3333, 0.9375, 0.3333, 0.9375, 0.4167, 0.9167, 0.4167, 0.9167, 0.25, 0.9375, 0.25, 0.9375, 0.3333, 0.9167, 0.3333, 0.9167, 0.1667, 0.9375, 0.1667, 0.9375, 0.25, 0.9167, 0.25, 0.9167, 0.08333, 0.9375, 0.08333, 0.9375, 0.1667, 0.9167, 0.1667, 0.9167, 2.22e-16, 0.9375, 2.22e-16, 0.9375, 0.08333, 0.9167, 0.08333, 0.9167, 0.9167, 0.9375, 0.9167, 0.9375, 1.0, 0.9167, 1.0, 0.9167, 0.8333, 0.9375, 0.8333, 0.9375, 0.9167, 0.9167, 0.9167, 0.9167, 0.75, 0.9375, 0.75, 0.9375, 0.8333, 0.9167, 0.8333, 0.9167, 0.6667, 0.9375, 0.6667, 0.9375, 0.75, 0.9167, 0.75, 0.9167, 0.5833, 0.9375, 0.5833, 0.9375, 0.6667, 0.9167, 0.6667, 0.9167, 0.5, 0.9375, 0.5, 0.9375, 0.5833, 0.9167, 0.5833, 0.8958, 0.4167, 0.9167, 0.4167, 0.9167, 0.5, 0.8958, 0.5, 0.8958, 0.3333, 0.9167, 0.3333, 0.9167, 0.4167, 0.8958, 0.4167, 0.8958, 0.25, 0.9167, 0.25, 0.9167, 0.3333, 0.8958, 0.3333, 0.8958, 0.1667, 0.9167, 0.1667, 0.9167, 0.25, 0.8958, 0.25, 0.8958, 0.08333, 0.9167, 0.08333, 0.9167, 0.1667, 0.8958, 0.1667, 0.8958, 2.22e-16, 0.9167, 2.22e-16, 0.9167, 0.08333, 0.8958, 0.08333, 0.8958, 0.9167, 0.9167, 0.9167, 0.9167, 1.0, 0.8958, 1.0, 0.8958, 0.8333, 0.9167, 0.8333, 0.9167, 0.9167, 0.8958, 0.9167, 0.8958, 0.75, 0.9167, 0.75, 0.9167, 0.8333, 0.8958, 0.8333, 0.8958, 0.6667, 0.9167, 0.6667, 0.9167, 0.75, 0.8958, 0.75, 0.8958, 0.5833, 0.9167, 0.5833, 0.9167, 0.6667, 0.8958, 0.6667, 0.8958, 0.5, 0.9167, 0.5, 0.9167, 0.5833, 0.8958, 0.5833, 0.875, 0.4167, 0.8958, 0.4167, 0.8958, 0.5, 0.875, 0.5, 0.875, 0.3333, 0.8958, 0.3333, 0.8958, 0.4167, 0.875, 0.4167, 0.875, 0.25, 0.8958, 0.25, 0.8958, 0.3333, 0.875, 0.3333, 0.875, 0.1667, 0.8958, 0.1667, 0.8958, 0.25, 0.875, 0.25, 0.875, 0.08333, 0.8958, 0.08333, 0.8958, 0.1667, 0.875, 0.1667, 0.875, 2.22e-16, 0.8958, 2.22e-16, 0.8958, 0.08333, 0.875, 0.08333, 0.875, 0.9167, 0.8958, 0.9167, 0.8958, 1.0, 0.875, 1.0, 0.875, 0.8333, 0.8958, 0.8333, 0.8958, 0.9167, 0.875, 0.9167, 0.875, 0.75, 0.8958, 0.75, 0.8958, 0.8333, 0.875, 0.8333, 0.875, 0.6667, 0.8958, 0.6667, 0.8958, 0.75, 0.875, 0.75, 0.875, 0.5833, 0.8958, 0.5833, 0.8958, 0.6667, 0.875, 0.6667, 0.875, 0.5, 0.8958, 0.5, 0.8958, 0.5833, 0.875, 0.5833, 0.8542, 0.4167, 0.875, 0.4167, 0.875, 0.5, 0.8542, 0.5, 0.8542, 0.3333, 0.875, 0.3333, 0.875, 0.4167, 0.8542, 0.4167, 0.8542, 0.25, 0.875, 0.25, 0.875, 0.3333, 0.8542, 0.3333, 0.8542, 0.1667, 0.875, 0.1667, 0.875, 0.25, 0.8542, 0.25, 0.8542, 0.08333, 0.875, 0.08333, 0.875, 0.1667, 0.8542, 0.1667, 0.8542, 2.22e-16, 0.875, 2.22e-16, 0.875, 0.08333, 0.8542, 0.08333, 0.8542, 0.9167, 0.875, 0.9167, 0.875, 1.0, 0.8542, 1.0, 0.8542, 0.8333, 0.875, 0.8333, 0.875, 0.9167, 0.8542, 0.9167, 0.8542, 0.75, 0.875, 0.75, 0.875, 0.8333, 0.8542, 0.8333, 0.8542, 0.6667, 0.875, 0.6667, 0.875, 0.75, 0.8542, 0.75, 0.8542, 0.5833, 0.875, 0.5833, 0.875, 0.6667, 0.8542, 0.6667, 0.8542, 0.5, 0.875, 0.5, 0.875, 0.5833, 0.8542, 0.5833, 0.8333, 0.4167, 0.8542, 0.4167, 0.8542, 0.5, 0.8333, 0.5, 0.8333, 0.3333, 0.8542, 0.3333, 0.8542, 0.4167, 0.8333, 0.4167, 0.8333, 0.25, 0.8542, 0.25, 0.8542, 0.3333, 0.8333, 0.3333, 0.8333, 0.1667, 0.8542, 0.1667, 0.8542, 0.25, 0.8333, 0.25, 0.8333, 0.08333, 0.8542, 0.08333, 0.8542, 0.1667, 0.8333, 0.1667, 0.8333, 2.22e-16, 0.8542, 2.22e-16, 0.8542, 0.08333, 0.8333, 0.08333, 0.8333, 0.9167, 0.8542, 0.9167, 0.8542, 1.0, 0.8333, 1.0, 0.8333, 0.8333, 0.8542, 0.8333, 0.8542, 0.9167, 0.8333, 0.9167, 0.8333, 0.75, 0.8542, 0.75, 0.8542, 0.8333, 0.8333, 0.8333, 0.8333, 0.6667, 0.8542, 0.6667, 0.8542, 0.75, 0.8333, 0.75, 0.8333, 0.5833, 0.8542, 0.5833, 0.8542, 0.6667, 0.8333, 0.6667, 0.8333, 0.5, 0.8542, 0.5, 0.8542, 0.5833, 0.8333, 0.5833, 0.8125, 0.4167, 0.8333, 0.4167, 0.8333, 0.5, 0.8125, 0.5, 0.8125, 0.3333, 0.8333, 0.3333, 0.8333, 0.4167, 0.8125, 0.4167, 0.8125, 0.25, 0.8333, 0.25, 0.8333, 0.3333, 0.8125, 0.3333, 0.8125, 0.1667, 0.8333, 0.1667, 0.8333, 0.25, 0.8125, 0.25, 0.8125, 0.08333, 0.8333, 0.08333, 0.8333, 0.1667, 0.8125, 0.1667, 0.8125, 2.22e-16, 0.8333, 2.22e-16, 0.8333, 0.08333, 0.8125, 0.08333, 0.8125, 0.9167, 0.8333, 0.9167, 0.8333, 1.0, 0.8125, 1.0, 0.8125, 0.8333, 0.8333, 0.8333, 0.8333, 0.9167, 0.8125, 0.9167, 0.8125, 0.75, 0.8333, 0.75, 0.8333, 0.8333, 0.8125, 0.8333, 0.8125, 0.6667, 0.8333, 0.6667, 0.8333, 0.75, 0.8125, 0.75, 0.8125, 0.5833, 0.8333, 0.5833, 0.8333, 0.6667, 0.8125, 0.6667, 0.8125, 0.5, 0.8333, 0.5, 0.8333, 0.5833, 0.8125, 0.5833, 0.7917, 0.4167, 0.8125, 0.4167, 0.8125, 0.5, 0.7917, 0.5, 0.7917, 0.3333, 0.8125, 0.3333, 0.8125, 0.4167, 0.7917, 0.4167, 0.7917, 0.25, 0.8125, 0.25, 0.8125, 0.3333, 0.7917, 0.3333, 0.7917, 0.1667, 0.8125, 0.1667, 0.8125, 0.25, 0.7917, 0.25, 0.7917, 0.08333, 0.8125, 0.08333, 0.8125, 0.1667, 0.7917, 0.1667, 0.7917, 2.22e-16, 0.8125, 2.22e-16, 0.8125, 0.08333, 0.7917, 0.08333, 0.7917, 0.9167, 0.8125, 0.9167, 0.8125, 1.0, 0.7917, 1.0, 0.7917, 0.8333, 0.8125, 0.8333, 0.8125, 0.9167, 0.7917, 0.9167, 0.7917, 0.75, 0.8125, 0.75, 0.8125, 0.8333, 0.7917, 0.8333, 0.7917, 0.6667, 0.8125, 0.6667, 0.8125, 0.75, 0.7917, 0.75, 0.7917, 0.5833, 0.8125, 0.5833, 0.8125, 0.6667, 0.7917, 0.6667, 0.7917, 0.5, 0.8125, 0.5, 0.8125, 0.5833, 0.7917, 0.5833, 0.7708, 0.4167, 0.7917, 0.4167, 0.7917, 0.5, 0.7708, 0.5, 0.7708, 0.3333, 0.7917, 0.3333, 0.7917, 0.4167, 0.7708, 0.4167, 0.7708, 0.25, 0.7917, 0.25, 0.7917, 0.3333, 0.7708, 0.3333, 0.7708, 0.1667, 0.7917, 0.1667, 0.7917, 0.25, 0.7708, 0.25, 0.7708, 0.08333, 0.7917, 0.08333, 0.7917, 0.1667, 0.7708, 0.1667, 0.7708, 2.22e-16, 0.7917, 2.22e-16, 0.7917, 0.08333, 0.7708, 0.08333, 0.7708, 0.9167, 0.7917, 0.9167, 0.7917, 1.0, 0.7708, 1.0, 0.7708, 0.8333, 0.7917, 0.8333, 0.7917, 0.9167, 0.7708, 0.9167, 0.7708, 0.75, 0.7917, 0.75, 0.7917, 0.8333, 0.7708, 0.8333, 0.7708, 0.6667, 0.7917, 0.6667, 0.7917, 0.75, 0.7708, 0.75, 0.7708, 0.5833, 0.7917, 0.5833, 0.7917, 0.6667, 0.7708, 0.6667, 0.7708, 0.5, 0.7917, 0.5, 0.7917, 0.5833, 0.7708, 0.5833, 0.75, 0.4167, 0.7708, 0.4167, 0.7708, 0.5, 0.75, 0.5, 0.75, 0.3333, 0.7708, 0.3333, 0.7708, 0.4167, 0.75, 0.4167, 0.75, 0.25, 0.7708, 0.25, 0.7708, 0.3333, 0.75, 0.3333, 0.75, 0.1667, 0.7708, 0.1667, 0.7708, 0.25, 0.75, 0.25, 0.75, 0.08333, 0.7708, 0.08333, 0.7708, 0.1667, 0.75, 0.1667, 0.75, 2.22e-16, 0.7708, 2.22e-16, 0.7708, 0.08333, 0.75, 0.08333, 0.75, 0.9167, 0.7708, 0.9167, 0.7708, 1.0, 0.75, 1.0, 0.75, 0.8333, 0.7708, 0.8333, 0.7708, 0.9167, 0.75, 0.9167, 0.75, 0.75, 0.7708, 0.75, 0.7708, 0.8333, 0.75, 0.8333, 0.75, 0.6667, 0.7708, 0.6667, 0.7708, 0.75, 0.75, 0.75, 0.75, 0.5833, 0.7708, 0.5833, 0.7708, 0.6667, 0.75, 0.6667, 0.75, 0.5, 0.7708, 0.5, 0.7708, 0.5833, 0.75, 0.5833, 0.7292, 0.4167, 0.75, 0.4167, 0.75, 0.5, 0.7292, 0.5, 0.7292, 0.3333, 0.75, 0.3333, 0.75, 0.4167, 0.7292, 0.4167, 0.7292, 0.25, 0.75, 0.25, 0.75, 0.3333, 0.7292, 0.3333, 0.7292, 0.1667, 0.75, 0.1667, 0.75, 0.25, 0.7292, 0.25, 0.7292, 0.08333, 0.75, 0.08333, 0.75, 0.1667, 0.7292, 0.1667, 0.7292, 2.22e-16, 0.75, 2.22e-16, 0.75, 0.08333, 0.7292, 0.08333, 0.7292, 0.9167, 0.75, 0.9167, 0.75, 1.0, 0.7292, 1.0, 0.7292, 0.8333, 0.75, 0.8333, 0.75, 0.9167, 0.7292, 0.9167, 0.7292, 0.75, 0.75, 0.75, 0.75, 0.8333, 0.7292, 0.8333, 0.7292, 0.6667, 0.75, 0.6667, 0.75, 0.75, 0.7292, 0.75, 0.7292, 0.5833, 0.75, 0.5833, 0.75, 0.6667, 0.7292, 0.6667, 0.7292, 0.5, 0.75, 0.5, 0.75, 0.5833, 0.7292, 0.5833, 0.7083, 0.4167, 0.7292, 0.4167, 0.7292, 0.5, 0.7083, 0.5, 0.7083, 0.3333, 0.7292, 0.3333, 0.7292, 0.4167, 0.7083, 0.4167, 0.7083, 0.25, 0.7292, 0.25, 0.7292, 0.3333, 0.7083, 0.3333, 0.7083, 0.1667, 0.7292, 0.1667, 0.7292, 0.25, 0.7083, 0.25, 0.7083, 0.08333, 0.7292, 0.08333, 0.7292, 0.1667, 0.7083, 0.1667, 0.7083, 2.22e-16, 0.7292, 2.22e-16, 0.7292, 0.08333, 0.7083, 0.08333, 0.7083, 0.9167, 0.7292, 0.9167, 0.7292, 1.0, 0.7083, 1.0, 0.7083, 0.8333, 0.7292, 0.8333, 0.7292, 0.9167, 0.7083, 0.9167, 0.7083, 0.75, 0.7292, 0.75, 0.7292, 0.8333, 0.7083, 0.8333, 0.7083, 0.6667, 0.7292, 0.6667, 0.7292, 0.75, 0.7083, 0.75, 0.7083, 0.5833, 0.7292, 0.5833, 0.7292, 0.6667, 0.7083, 0.6667, 0.7083, 0.5, 0.7292, 0.5, 0.7292, 0.5833, 0.7083, 0.5833, 0.6875, 0.4167, 0.7083, 0.4167, 0.7083, 0.5, 0.6875, 0.5, 0.6875, 0.3333, 0.7083, 0.3333, 0.7083, 0.4167, 0.6875, 0.4167, 0.6875, 0.25, 0.7083, 0.25, 0.7083, 0.3333, 0.6875, 0.3333, 0.6875, 0.1667, 0.7083, 0.1667, 0.7083, 0.25, 0.6875, 0.25, 0.6875, 0.08333, 0.7083, 0.08333, 0.7083, 0.1667, 0.6875, 0.1667, 0.6875, 2.22e-16, 0.7083, 2.22e-16, 0.7083, 0.08333, 0.6875, 0.08333, 0.6875, 0.9167, 0.7083, 0.9167, 0.7083, 1.0, 0.6875, 1.0, 0.6875, 0.8333, 0.7083, 0.8333, 0.7083, 0.9167, 0.6875, 0.9167, 0.6875, 0.75, 0.7083, 0.75, 0.7083, 0.8333, 0.6875, 0.8333, 0.6875, 0.6667, 0.7083, 0.6667, 0.7083, 0.75, 0.6875, 0.75, 0.6875, 0.5833, 0.7083, 0.5833, 0.7083, 0.6667, 0.6875, 0.6667, 0.6875, 0.5, 0.7083, 0.5, 0.7083, 0.5833, 0.6875, 0.5833, 0.6667, 0.4167, 0.6875, 0.4167, 0.6875, 0.5, 0.6667, 0.5, 0.6667, 0.3333, 0.6875, 0.3333, 0.6875, 0.4167, 0.6667, 0.4167, 0.6667, 0.25, 0.6875, 0.25, 0.6875, 0.3333, 0.6667, 0.3333, 0.6667, 0.1667, 0.6875, 0.1667, 0.6875, 0.25, 0.6667, 0.25, 0.6667, 0.08333, 0.6875, 0.08333, 0.6875, 0.1667, 0.6667, 0.1667, 0.6667, 2.22e-16, 0.6875, 2.22e-16, 0.6875, 0.08333, 0.6667, 0.08333, 0.6667, 0.9167, 0.6875, 0.9167, 0.6875, 1.0, 0.6667, 1.0, 0.6667, 0.8333, 0.6875, 0.8333, 0.6875, 0.9167, 0.6667, 0.9167, 0.6667, 0.75, 0.6875, 0.75, 0.6875, 0.8333, 0.6667, 0.8333, 0.6667, 0.6667, 0.6875, 0.6667, 0.6875, 0.75, 0.6667, 0.75, 0.6667, 0.5833, 0.6875, 0.5833, 0.6875, 0.6667, 0.6667, 0.6667, 0.6667, 0.5, 0.6875, 0.5, 0.6875, 0.5833, 0.6667, 0.5833, 0.6458, 0.4167, 0.6667, 0.4167, 0.6667, 0.5, 0.6458, 0.5, 0.6458, 0.3333, 0.6667, 0.3333, 0.6667, 0.4167, 0.6458, 0.4167, 0.6458, 0.25, 0.6667, 0.25, 0.6667, 0.3333, 0.6458, 0.3333, 0.6458, 0.1667, 0.6667, 0.1667, 0.6667, 0.25, 0.6458, 0.25, 0.6458, 0.08333, 0.6667, 0.08333, 0.6667, 0.1667, 0.6458, 0.1667, 0.6458, 2.22e-16, 0.6667, 2.22e-16, 0.6667, 0.08333, 0.6458, 0.08333, 0.6458, 0.9167, 0.6667, 0.9167, 0.6667, 1.0, 0.6458, 1.0, 0.6458, 0.8333, 0.6667, 0.8333, 0.6667, 0.9167, 0.6458, 0.9167, 0.6458, 0.75, 0.6667, 0.75, 0.6667, 0.8333, 0.6458, 0.8333, 0.6458, 0.6667, 0.6667, 0.6667, 0.6667, 0.75, 0.6458, 0.75, 0.6458, 0.5833, 0.6667, 0.5833, 0.6667, 0.6667, 0.6458, 0.6667, 0.6458, 0.5, 0.6667, 0.5, 0.6667, 0.5833, 0.6458, 0.5833, 0.625, 0.4167, 0.6458, 0.4167, 0.6458, 0.5, 0.625, 0.5, 0.625, 0.3333, 0.6458, 0.3333, 0.6458, 0.4167, 0.625, 0.4167, 0.625, 0.25, 0.6458, 0.25, 0.6458, 0.3333, 0.625, 0.3333, 0.625, 0.1667, 0.6458, 0.1667, 0.6458, 0.25, 0.625, 0.25, 0.625, 0.08333, 0.6458, 0.08333, 0.6458, 0.1667, 0.625, 0.1667, 0.625, 2.22e-16, 0.6458, 2.22e-16, 0.6458, 0.08333, 0.625, 0.08333, 0.625, 0.9167, 0.6458, 0.9167, 0.6458, 1.0, 0.625, 1.0, 0.625, 0.8333, 0.6458, 0.8333, 0.6458, 0.9167, 0.625, 0.9167, 0.625, 0.75, 0.6458, 0.75, 0.6458, 0.8333, 0.625, 0.8333, 0.625, 0.6667, 0.6458, 0.6667, 0.6458, 0.75, 0.625, 0.75, 0.625, 0.5833, 0.6458, 0.5833, 0.6458, 0.6667, 0.625, 0.6667, 0.625, 0.5, 0.6458, 0.5, 0.6458, 0.5833, 0.625, 0.5833, 0.6042, 0.4167, 0.625, 0.4167, 0.625, 0.5, 0.6042, 0.5, 0.6042, 0.3333, 0.625, 0.3333, 0.625, 0.4167, 0.6042, 0.4167, 0.6042, 0.25, 0.625, 0.25, 0.625, 0.3333, 0.6042, 0.3333, 0.6042, 0.1667, 0.625, 0.1667, 0.625, 0.25, 0.6042, 0.25, 0.6042, 0.08333, 0.625, 0.08333, 0.625, 0.1667, 0.6042, 0.1667, 0.6042, 2.22e-16, 0.625, 2.22e-16, 0.625, 0.08333, 0.6042, 0.08333, 0.6042, 0.9167, 0.625, 0.9167, 0.625, 1.0, 0.6042, 1.0, 0.6042, 0.8333, 0.625, 0.8333, 0.625, 0.9167, 0.6042, 0.9167, 0.6042, 0.75, 0.625, 0.75, 0.625, 0.8333, 0.6042, 0.8333, 0.6042, 0.6667, 0.625, 0.6667, 0.625, 0.75, 0.6042, 0.75, 0.6042, 0.5833, 0.625, 0.5833, 0.625, 0.6667, 0.6042, 0.6667, 0.6042, 0.5, 0.625, 0.5, 0.625, 0.5833, 0.6042, 0.5833, 0.5833, 0.4167, 0.6042, 0.4167, 0.6042, 0.5, 0.5833, 0.5, 0.5833, 0.3333, 0.6042, 0.3333, 0.6042, 0.4167, 0.5833, 0.4167, 0.5833, 0.25, 0.6042, 0.25, 0.6042, 0.3333, 0.5833, 0.3333, 0.5833, 0.1667, 0.6042, 0.1667, 0.6042, 0.25, 0.5833, 0.25, 0.5833, 0.08333, 0.6042, 0.08333, 0.6042, 0.1667, 0.5833, 0.1667, 0.5833, 2.22e-16, 0.6042, 2.22e-16, 0.6042, 0.08333, 0.5833, 0.08333, 0.5833, 0.9167, 0.6042, 0.9167, 0.6042, 1.0, 0.5833, 1.0, 0.5833, 0.8333, 0.6042, 0.8333, 0.6042, 0.9167, 0.5833, 0.9167, 0.5833, 0.75, 0.6042, 0.75, 0.6042, 0.8333, 0.5833, 0.8333, 0.5833, 0.6667, 0.6042, 0.6667, 0.6042, 0.75, 0.5833, 0.75, 0.5833, 0.5833, 0.6042, 0.5833, 0.6042, 0.6667, 0.5833, 0.6667, 0.5833, 0.5, 0.6042, 0.5, 0.6042, 0.5833, 0.5833, 0.5833, 0.5625, 0.4167, 0.5833, 0.4167, 0.5833, 0.5, 0.5625, 0.5, 0.5625, 0.3333, 0.5833, 0.3333, 0.5833, 0.4167, 0.5625, 0.4167, 0.5625, 0.25, 0.5833, 0.25, 0.5833, 0.3333, 0.5625, 0.3333, 0.5625, 0.1667, 0.5833, 0.1667, 0.5833, 0.25, 0.5625, 0.25, 0.5625, 0.08333, 0.5833, 0.08333, 0.5833, 0.1667, 0.5625, 0.1667, 0.5625, 2.22e-16, 0.5833, 2.22e-16, 0.5833, 0.08333, 0.5625, 0.08333, 0.5625, 0.9167, 0.5833, 0.9167, 0.5833, 1.0, 0.5625, 1.0, 0.5625, 0.8333, 0.5833, 0.8333, 0.5833, 0.9167, 0.5625, 0.9167, 0.5625, 0.75, 0.5833, 0.75, 0.5833, 0.8333, 0.5625, 0.8333, 0.5625, 0.6667, 0.5833, 0.6667, 0.5833, 0.75, 0.5625, 0.75, 0.5625, 0.5833, 0.5833, 0.5833, 0.5833, 0.6667, 0.5625, 0.6667, 0.5625, 0.5, 0.5833, 0.5, 0.5833, 0.5833, 0.5625, 0.5833, 0.5417, 0.4167, 0.5625, 0.4167, 0.5625, 0.5, 0.5417, 0.5, 0.5417, 0.3333, 0.5625, 0.3333, 0.5625, 0.4167, 0.5417, 0.4167, 0.5417, 0.25, 0.5625, 0.25, 0.5625, 0.3333, 0.5417, 0.3333, 0.5417, 0.1667, 0.5625, 0.1667, 0.5625, 0.25, 0.5417, 0.25, 0.5417, 0.08333, 0.5625, 0.08333, 0.5625, 0.1667, 0.5417, 0.1667, 0.5417, 2.22e-16, 0.5625, 2.22e-16, 0.5625, 0.08333, 0.5417, 0.08333, 0.5417, 0.9167, 0.5625, 0.9167, 0.5625, 1.0, 0.5417, 1.0, 0.5417, 0.8333, 0.5625, 0.8333, 0.5625, 0.9167, 0.5417, 0.9167, 0.5417, 0.75, 0.5625, 0.75, 0.5625, 0.8333, 0.5417, 0.8333, 0.5417, 0.6667, 0.5625, 0.6667, 0.5625, 0.75, 0.5417, 0.75, 0.5417, 0.5833, 0.5625, 0.5833, 0.5625, 0.6667, 0.5417, 0.6667, 0.5417, 0.5, 0.5625, 0.5, 0.5625, 0.5833, 0.5417, 0.5833, 0.5208, 0.4167, 0.5417, 0.4167, 0.5417, 0.5, 0.5208, 0.5, 0.5208, 0.3333, 0.5417, 0.3333, 0.5417, 0.4167, 0.5208, 0.4167, 0.5208, 0.25, 0.5417, 0.25, 0.5417, 0.3333, 0.5208, 0.3333, 0.5208, 0.1667, 0.5417, 0.1667, 0.5417, 0.25, 0.5208, 0.25, 0.5208, 0.08333, 0.5417, 0.08333, 0.5417, 0.1667, 0.5208, 0.1667, 0.5208, 2.22e-16, 0.5417, 2.22e-16, 0.5417, 0.08333, 0.5208, 0.08333, 0.5208, 0.9167, 0.5417, 0.9167, 0.5417, 1.0, 0.5208, 1.0, 0.5208, 0.8333, 0.5417, 0.8333, 0.5417, 0.9167, 0.5208, 0.9167, 0.5208, 0.75, 0.5417, 0.75, 0.5417, 0.8333, 0.5208, 0.8333, 0.5208, 0.6667, 0.5417, 0.6667, 0.5417, 0.75, 0.5208, 0.75, 0.5208, 0.5833, 0.5417, 0.5833, 0.5417, 0.6667, 0.5208, 0.6667, 0.5208, 0.5, 0.5417, 0.5, 0.5417, 0.5833, 0.5208, 0.5833, 0.5, 0.4167, 0.5208, 0.4167, 0.5208, 0.5, 0.5, 0.5, 0.5, 0.3333, 0.5208, 0.3333, 0.5208, 0.4167, 0.5, 0.4167, 0.5, 0.25, 0.5208, 0.25, 0.5208, 0.3333, 0.5, 0.3333, 0.5, 0.1667, 0.5208, 0.1667, 0.5208, 0.25, 0.5, 0.25, 0.5, 0.08333, 0.5208, 0.08333, 0.5208, 0.1667, 0.5, 0.1667, 0.5, 2.22e-16, 0.5208, 2.22e-16, 0.5208, 0.08333, 0.5, 0.08333, 0.5, 0.9167, 0.5208, 0.9167, 0.5208, 1.0, 0.5, 1.0, 0.5, 0.8333, 0.5208, 0.8333, 0.5208, 0.9167, 0.5, 0.9167, 8.882e-16, 0.5, 0.02083, 0.5, 0.02083, 0.5833, 8.882e-16, 0.5833, 8.882e-16, 0.5833, 0.02083, 0.5833, 0.02083, 0.6667, 8.882e-16, 0.6667, 8.882e-16, 0.6667, 0.02083, 0.6667, 0.02083, 0.75, 8.882e-16, 0.75, 8.882e-16, 0.75, 0.02083, 0.75, 0.02083, 0.8333, 8.882e-16, 0.8333, 8.882e-16, 0.8333, 0.02083, 0.8333, 0.02083, 0.9167, 8.882e-16, 0.9167, 0.5, 0.75, 0.5208, 0.75, 0.5208, 0.8333, 0.5, 0.8333, 0.5, 0.6667, 0.5208, 0.6667, 0.5208, 0.75, 0.5, 0.75, 8.882e-16, 0.08333, 0.02083, 0.08333, 0.02083, 0.1667, 8.882e-16, 0.1667, 8.882e-16, 0.1667, 0.02083, 0.1667, 0.02083, 0.25, 8.882e-16, 0.25, 8.882e-16, 0.25, 0.02083, 0.25, 0.02083, 0.3333, 8.882e-16, 0.3333, 8.882e-16, 0.3333, 0.02083, 0.3333, 0.02083, 0.4167, 8.882e-16, 0.4167, 8.882e-16, 0.4167, 0.02083, 0.4167, 0.02083, 0.5, 8.882e-16, 0.5, 0.02083, 0.5, 0.04167, 0.5, 0.04167, 0.5833, 0.02083, 0.5833, 0.02083, 0.5833, 0.04167, 0.5833, 0.04167, 0.6667, 0.02083, 0.6667, 0.02083, 0.6667, 0.04167, 0.6667, 0.04167, 0.75, 0.02083, 0.75, 0.02083, 0.75, 0.04167, 0.75, 0.04167, 0.8333, 0.02083, 0.8333, 0.02083, 0.8333, 0.04167, 0.8333, 0.04167, 0.9167, 0.02083, 0.9167, 0.02083, 0.9167, 0.04167, 0.9167, 0.04167, 1.0, 0.02083, 1.0, 0.02083, 2.22e-16, 0.04167, 2.22e-16, 0.04167, 0.08333, 0.02083, 0.08333, 0.02083, 0.08333, 0.04167, 0.08333, 0.04167, 0.1667, 0.02083, 0.1667, 0.02083, 0.1667, 0.04167, 0.1667, 0.04167, 0.25, 0.02083, 0.25, 0.02083, 0.25, 0.04167, 0.25, 0.04167, 0.3333, 0.02083, 0.3333, 0.02083, 0.3333, 0.04167, 0.3333, 0.04167, 0.4167, 0.02083, 0.4167, 0.02083, 0.4167, 0.04167, 0.4167, 0.04167, 0.5, 0.02083, 0.5, 0.04167, 0.5, 0.0625, 0.5, 0.0625, 0.5833, 0.04167, 0.5833, 0.04167, 0.5833, 0.0625, 0.5833, 0.0625, 0.6667, 0.04167, 0.6667, 0.04167, 0.6667, 0.0625, 0.6667, 0.0625, 0.75, 0.04167, 0.75, 0.04167, 0.75, 0.0625, 0.75, 0.0625, 0.8333, 0.04167, 0.8333, 0.04167, 0.8333, 0.0625, 0.8333, 0.0625, 0.9167, 0.04167, 0.9167, 0.04167, 0.9167, 0.0625, 0.9167, 0.0625, 1.0, 0.04167, 1.0, 0.04167, 2.22e-16, 0.0625, 2.22e-16, 0.0625, 0.08333, 0.04167, 0.08333, 0.04167, 0.08333, 0.0625, 0.08333, 0.0625, 0.1667, 0.04167, 0.1667, 0.04167, 0.1667, 0.0625, 0.1667, 0.0625, 0.25, 0.04167, 0.25, 0.04167, 0.25, 0.0625, 0.25, 0.0625, 0.3333, 0.04167, 0.3333, 0.04167, 0.3333, 0.0625, 0.3333, 0.0625, 0.4167, 0.04167, 0.4167, 0.04167, 0.4167, 0.0625, 0.4167, 0.0625, 0.5, 0.04167, 0.5, 0.0625, 0.5, 0.08333, 0.5, 0.08333, 0.5833, 0.0625, 0.5833, 0.0625, 0.5833, 0.08333, 0.5833, 0.08333, 0.6667, 0.0625, 0.6667, 0.0625, 0.6667, 0.08333, 0.6667, 0.08333, 0.75, 0.0625, 0.75, 0.0625, 0.75, 0.08333, 0.75, 0.08333, 0.8333, 0.0625, 0.8333, 0.0625, 0.8333, 0.08333, 0.8333, 0.08333, 0.9167, 0.0625, 0.9167, 0.0625, 0.9167, 0.08333, 0.9167, 0.08333, 1.0, 0.0625, 1.0, 0.0625, 2.22e-16, 0.08333, 2.22e-16, 0.08333, 0.08333, 0.0625, 0.08333, 0.0625, 0.08333, 0.08333, 0.08333, 0.08333, 0.1667, 0.0625, 0.1667, 0.0625, 0.1667, 0.08333, 0.1667, 0.08333, 0.25, 0.0625, 0.25, 0.0625, 0.25, 0.08333, 0.25, 0.08333, 0.3333, 0.0625, 0.3333, 0.0625, 0.3333, 0.08333, 0.3333, 0.08333, 0.4167, 0.0625, 0.4167, 0.0625, 0.4167, 0.08333, 0.4167, 0.08333, 0.5, 0.0625, 0.5, 0.08333, 0.5, 0.1042, 0.5, 0.1042, 0.5833, 0.08333, 0.5833, 0.08333, 0.5833, 0.1042, 0.5833, 0.1042, 0.6667, 0.08333, 0.6667, 0.08333, 0.6667, 0.1042, 0.6667, 0.1042, 0.75, 0.08333, 0.75, 0.08333, 0.75, 0.1042, 0.75, 0.1042, 0.8333, 0.08333, 0.8333, 0.08333, 0.8333, 0.1042, 0.8333, 0.1042, 0.9167, 0.08333, 0.9167, 0.08333, 0.9167, 0.1042, 0.9167, 0.1042, 1.0, 0.08333, 1.0, 0.08333, 2.22e-16, 0.1042, 2.22e-16, 0.1042, 0.08333, 0.08333, 0.08333, 0.08333, 0.08333, 0.1042, 0.08333, 0.1042, 0.1667, 0.08333, 0.1667, 0.08333, 0.1667, 0.1042, 0.1667, 0.1042, 0.25, 0.08333, 0.25, 0.08333, 0.25, 0.1042, 0.25, 0.1042, 0.3333, 0.08333, 0.3333, 0.08333, 0.3333, 0.1042, 0.3333, 0.1042, 0.4167, 0.08333, 0.4167, 0.08333, 0.4167, 0.1042, 0.4167, 0.1042, 0.5, 0.08333, 0.5, 0.1042, 0.5, 0.125, 0.5, 0.125, 0.5833, 0.1042, 0.5833, 0.1042, 0.5833, 0.125, 0.5833, 0.125, 0.6667, 0.1042, 0.6667, 0.1042, 0.6667, 0.125, 0.6667, 0.125, 0.75, 0.1042, 0.75, 0.1042, 0.75, 0.125, 0.75, 0.125, 0.8333, 0.1042, 0.8333, 0.1042, 0.8333, 0.125, 0.8333, 0.125, 0.9167, 0.1042, 0.9167, 0.1042, 0.9167, 0.125, 0.9167, 0.125, 1.0, 0.1042, 1.0, 0.1042, 2.22e-16, 0.125, 2.22e-16, 0.125, 0.08333, 0.1042, 0.08333, 0.1042, 0.08333, 0.125, 0.08333, 0.125, 0.1667, 0.1042, 0.1667, 0.1042, 0.1667, 0.125, 0.1667, 0.125, 0.25, 0.1042, 0.25, 0.1042, 0.25, 0.125, 0.25, 0.125, 0.3333, 0.1042, 0.3333, 0.1042, 0.3333, 0.125, 0.3333, 0.125, 0.4167, 0.1042, 0.4167, 0.1042, 0.4167, 0.125, 0.4167, 0.125, 0.5, 0.1042, 0.5, 0.125, 0.5, 0.1458, 0.5, 0.1458, 0.5833, 0.125, 0.5833, 0.125, 0.5833, 0.1458, 0.5833, 0.1458, 0.6667, 0.125, 0.6667, 0.125, 0.6667, 0.1458, 0.6667, 0.1458, 0.75, 0.125, 0.75, 0.125, 0.75, 0.1458, 0.75, 0.1458, 0.8333, 0.125, 0.8333, 0.125, 0.8333, 0.1458, 0.8333, 0.1458, 0.9167, 0.125, 0.9167, 0.125, 0.9167, 0.1458, 0.9167, 0.1458, 1.0, 0.125, 1.0, 0.125, 2.22e-16, 0.1458, 2.22e-16, 0.1458, 0.08333, 0.125, 0.08333, 0.125, 0.08333, 0.1458, 0.08333, 0.1458, 0.1667, 0.125, 0.1667, 0.125, 0.1667, 0.1458, 0.1667, 0.1458, 0.25, 0.125, 0.25, 0.125, 0.25, 0.1458, 0.25, 0.1458, 0.3333, 0.125, 0.3333, 0.125, 0.3333, 0.1458, 0.3333, 0.1458, 0.4167, 0.125, 0.4167, 0.125, 0.4167, 0.1458, 0.4167, 0.1458, 0.5, 0.125, 0.5, 0.1458, 0.5, 0.1667, 0.5, 0.1667, 0.5833, 0.1458, 0.5833, 0.1458, 0.5833, 0.1667, 0.5833, 0.1667, 0.6667, 0.1458, 0.6667, 0.1458, 0.6667, 0.1667, 0.6667, 0.1667, 0.75, 0.1458, 0.75, 0.1458, 0.75, 0.1667, 0.75, 0.1667, 0.8333, 0.1458, 0.8333, 0.1458, 0.8333, 0.1667, 0.8333, 0.1667, 0.9167, 0.1458, 0.9167, 0.1458, 0.9167, 0.1667, 0.9167, 0.1667, 1.0, 0.1458, 1.0, 0.1458, 2.22e-16, 0.1667, 2.22e-16, 0.1667, 0.08333, 0.1458, 0.08333, 0.1458, 0.08333, 0.1667, 0.08333, 0.1667, 0.1667, 0.1458, 0.1667, 0.1458, 0.1667, 0.1667, 0.1667, 0.1667, 0.25, 0.1458, 0.25, 0.1458, 0.25, 0.1667, 0.25, 0.1667, 0.3333, 0.1458, 0.3333, 0.1458, 0.3333, 0.1667, 0.3333, 0.1667, 0.4167, 0.1458, 0.4167, 0.1458, 0.4167, 0.1667, 0.4167, 0.1667, 0.5, 0.1458, 0.5, 0.1667, 0.5, 0.1875, 0.5, 0.1875, 0.5833, 0.1667, 0.5833, 0.1667, 0.5833, 0.1875, 0.5833, 0.1875, 0.6667, 0.1667, 0.6667, 0.1667, 0.6667, 0.1875, 0.6667, 0.1875, 0.75, 0.1667, 0.75, 0.1667, 0.75, 0.1875, 0.75, 0.1875, 0.8333, 0.1667, 0.8333, 0.1667, 0.8333, 0.1875, 0.8333, 0.1875, 0.9167, 0.1667, 0.9167, 0.1667, 0.9167, 0.1875, 0.9167, 0.1875, 1.0, 0.1667, 1.0, 0.1667, 2.22e-16, 0.1875, 2.22e-16, 0.1875, 0.08333, 0.1667, 0.08333, 0.1667, 0.08333, 0.1875, 0.08333, 0.1875, 0.1667, 0.1667, 0.1667, 0.1667, 0.1667, 0.1875, 0.1667, 0.1875, 0.25, 0.1667, 0.25, 0.1667, 0.25, 0.1875, 0.25, 0.1875, 0.3333, 0.1667, 0.3333, 0.1667, 0.3333, 0.1875, 0.3333, 0.1875, 0.4167, 0.1667, 0.4167, 0.1667, 0.4167, 0.1875, 0.4167, 0.1875, 0.5, 0.1667, 0.5, 0.1875, 0.5, 0.2083, 0.5, 0.2083, 0.5833, 0.1875, 0.5833, 0.1875, 0.5833, 0.2083, 0.5833, 0.2083, 0.6667, 0.1875, 0.6667, 0.1875, 0.6667, 0.2083, 0.6667, 0.2083, 0.75, 0.1875, 0.75, 0.1875, 0.75, 0.2083, 0.75, 0.2083, 0.8333, 0.1875, 0.8333, 0.1875, 0.8333, 0.2083, 0.8333, 0.2083, 0.9167, 0.1875, 0.9167, 0.1875, 0.9167, 0.2083, 0.9167, 0.2083, 1.0, 0.1875, 1.0, 0.1875, 2.22e-16, 0.2083, 2.22e-16, 0.2083, 0.08333, 0.1875, 0.08333, 0.1875, 0.08333, 0.2083, 0.08333, 0.2083, 0.1667, 0.1875, 0.1667, 0.1875, 0.1667, 0.2083, 0.1667, 0.2083, 0.25, 0.1875, 0.25, 0.1875, 0.25, 0.2083, 0.25, 0.2083, 0.3333, 0.1875, 0.3333, 0.1875, 0.3333, 0.2083, 0.3333, 0.2083, 0.4167, 0.1875, 0.4167, 0.1875, 0.4167, 0.2083, 0.4167, 0.2083, 0.5, 0.1875, 0.5, 0.2083, 0.5, 0.2292, 0.5, 0.2292, 0.5833, 0.2083, 0.5833, 0.2083, 0.5833, 0.2292, 0.5833, 0.2292, 0.6667, 0.2083, 0.6667, 0.2083, 0.6667, 0.2292, 0.6667, 0.2292, 0.75, 0.2083, 0.75, 0.2083, 0.75, 0.2292, 0.75, 0.2292, 0.8333, 0.2083, 0.8333, 0.2083, 0.8333, 0.2292, 0.8333, 0.2292, 0.9167, 0.2083, 0.9167, 0.2083, 0.9167, 0.2292, 0.9167, 0.2292, 1.0, 0.2083, 1.0, 0.2083, 2.22e-16, 0.2292, 2.22e-16, 0.2292, 0.08333, 0.2083, 0.08333, 0.2083, 0.08333, 0.2292, 0.08333, 0.2292, 0.1667, 0.2083, 0.1667, 0.2083, 0.1667, 0.2292, 0.1667, 0.2292, 0.25, 0.2083, 0.25, 0.2083, 0.25, 0.2292, 0.25, 0.2292, 0.3333, 0.2083, 0.3333, 0.2083, 0.3333, 0.2292, 0.3333, 0.2292, 0.4167, 0.2083, 0.4167, 0.2083, 0.4167, 0.2292, 0.4167, 0.2292, 0.5, 0.2083, 0.5, 0.2292, 0.5, 0.25, 0.5, 0.25, 0.5833, 0.2292, 0.5833, 0.2292, 0.5833, 0.25, 0.5833, 0.25, 0.6667, 0.2292, 0.6667, 0.2292, 0.6667, 0.25, 0.6667, 0.25, 0.75, 0.2292, 0.75, 0.2292, 0.75, 0.25, 0.75, 0.25, 0.8333, 0.2292, 0.8333, 0.2292, 0.8333, 0.25, 0.8333, 0.25, 0.9167, 0.2292, 0.9167, 0.2292, 0.9167, 0.25, 0.9167, 0.25, 1.0, 0.2292, 1.0, 0.2292, 2.22e-16, 0.25, 2.22e-16, 0.25, 0.08333, 0.2292, 0.08333, 0.2292, 0.08333, 0.25, 0.08333, 0.25, 0.1667, 0.2292, 0.1667, 0.2292, 0.1667, 0.25, 0.1667, 0.25, 0.25, 0.2292, 0.25, 0.2292, 0.25, 0.25, 0.25, 0.25, 0.3333, 0.2292, 0.3333, 0.2292, 0.3333, 0.25, 0.3333, 0.25, 0.4167, 0.2292, 0.4167, 0.2292, 0.4167, 0.25, 0.4167, 0.25, 0.5, 0.2292, 0.5, 0.25, 0.5, 0.2708, 0.5, 0.2708, 0.5833, 0.25, 0.5833, 0.25, 0.5833, 0.2708, 0.5833, 0.2708, 0.6667, 0.25, 0.6667, 0.25, 0.6667, 0.2708, 0.6667, 0.2708, 0.75, 0.25, 0.75, 0.25, 0.75, 0.2708, 0.75, 0.2708, 0.8333, 0.25, 0.8333, 0.25, 0.8333, 0.2708, 0.8333, 0.2708, 0.9167, 0.25, 0.9167, 0.25, 0.9167, 0.2708, 0.9167, 0.2708, 1.0, 0.25, 1.0, 0.25, 2.22e-16, 0.2708, 2.22e-16, 0.2708, 0.08333, 0.25, 0.08333, 0.25, 0.08333, 0.2708, 0.08333, 0.2708, 0.1667, 0.25, 0.1667, 0.25, 0.1667, 0.2708, 0.1667, 0.2708, 0.25, 0.25, 0.25, 0.25, 0.25, 0.2708, 0.25, 0.2708, 0.3333, 0.25, 0.3333, 0.25, 0.3333, 0.2708, 0.3333, 0.2708, 0.4167, 0.25, 0.4167, 0.25, 0.4167, 0.2708, 0.4167, 0.2708, 0.5, 0.25, 0.5, 0.2708, 0.5, 0.2917, 0.5, 0.2917, 0.5833, 0.2708, 0.5833, 0.2708, 0.5833, 0.2917, 0.5833, 0.2917, 0.6667, 0.2708, 0.6667, 0.2708, 0.6667, 0.2917, 0.6667, 0.2917, 0.75, 0.2708, 0.75, 0.2708, 0.75, 0.2917, 0.75, 0.2917, 0.8333, 0.2708, 0.8333, 0.2708, 0.8333, 0.2917, 0.8333, 0.2917, 0.9167, 0.2708, 0.9167, 0.2708, 0.9167, 0.2917, 0.9167, 0.2917, 1.0, 0.2708, 1.0, 0.2708, 2.22e-16, 0.2917, 2.22e-16, 0.2917, 0.08333, 0.2708, 0.08333, 0.2708, 0.08333, 0.2917, 0.08333, 0.2917, 0.1667, 0.2708, 0.1667, 0.2708, 0.1667, 0.2917, 0.1667, 0.2917, 0.25, 0.2708, 0.25, 0.2708, 0.25, 0.2917, 0.25, 0.2917, 0.3333, 0.2708, 0.3333, 0.2708, 0.3333, 0.2917, 0.3333, 0.2917, 0.4167, 0.2708, 0.4167, 0.2708, 0.4167, 0.2917, 0.4167, 0.2917, 0.5, 0.2708, 0.5, 0.2917, 0.5, 0.3125, 0.5, 0.3125, 0.5833, 0.2917, 0.5833, 0.2917, 0.5833, 0.3125, 0.5833, 0.3125, 0.6667, 0.2917, 0.6667, 0.2917, 0.6667, 0.3125, 0.6667, 0.3125, 0.75, 0.2917, 0.75, 0.2917, 0.75, 0.3125, 0.75, 0.3125, 0.8333, 0.2917, 0.8333, 0.2917, 0.8333, 0.3125, 0.8333, 0.3125, 0.9167, 0.2917, 0.9167, 0.2917, 0.9167, 0.3125, 0.9167, 0.3125, 1.0, 0.2917, 1.0, 0.2917, 2.22e-16, 0.3125, 2.22e-16, 0.3125, 0.08333, 0.2917, 0.08333, 0.2917, 0.08333, 0.3125, 0.08333, 0.3125, 0.1667, 0.2917, 0.1667, 0.2917, 0.1667, 0.3125, 0.1667, 0.3125, 0.25, 0.2917, 0.25, 0.2917, 0.25, 0.3125, 0.25, 0.3125, 0.3333, 0.2917, 0.3333, 0.2917, 0.3333, 0.3125, 0.3333, 0.3125, 0.4167, 0.2917, 0.4167, 0.2917, 0.4167, 0.3125, 0.4167, 0.3125, 0.5, 0.2917, 0.5, 0.3125, 0.5, 0.3333, 0.5, 0.3333, 0.5833, 0.3125, 0.5833, 0.3125, 0.5833, 0.3333, 0.5833, 0.3333, 0.6667, 0.3125, 0.6667, 0.3125, 0.6667, 0.3333, 0.6667, 0.3333, 0.75, 0.3125, 0.75, 0.3125, 0.75, 0.3333, 0.75, 0.3333, 0.8333, 0.3125, 0.8333, 0.3125, 0.8333, 0.3333, 0.8333, 0.3333, 0.9167, 0.3125, 0.9167, 0.3125, 0.9167, 0.3333, 0.9167, 0.3333, 1.0, 0.3125, 1.0, 0.3125, 2.22e-16, 0.3333, 2.22e-16, 0.3333, 0.08333, 0.3125, 0.08333, 0.3125, 0.08333, 0.3333, 0.08333, 0.3333, 0.1667, 0.3125, 0.1667, 0.3125, 0.1667, 0.3333, 0.1667, 0.3333, 0.25, 0.3125, 0.25, 0.3125, 0.25, 0.3333, 0.25, 0.3333, 0.3333, 0.3125, 0.3333, 0.3125, 0.3333, 0.3333, 0.3333, 0.3333, 0.4167, 0.3125, 0.4167, 0.3125, 0.4167, 0.3333, 0.4167, 0.3333, 0.5, 0.3125, 0.5, 0.3333, 0.5, 0.3542, 0.5, 0.3542, 0.5833, 0.3333, 0.5833, 0.3333, 0.5833, 0.3542, 0.5833, 0.3542, 0.6667, 0.3333, 0.6667, 0.3333, 0.6667, 0.3542, 0.6667, 0.3542, 0.75, 0.3333, 0.75, 0.3333, 0.75, 0.3542, 0.75, 0.3542, 0.8333, 0.3333, 0.8333, 0.3333, 0.8333, 0.3542, 0.8333, 0.3542, 0.9167, 0.3333, 0.9167, 0.3333, 0.9167, 0.3542, 0.9167, 0.3542, 1.0, 0.3333, 1.0, 0.3333, 2.22e-16, 0.3542, 2.22e-16, 0.3542, 0.08333, 0.3333, 0.08333, 0.3333, 0.08333, 0.3542, 0.08333, 0.3542, 0.1667, 0.3333, 0.1667, 0.3333, 0.1667, 0.3542, 0.1667, 0.3542, 0.25, 0.3333, 0.25, 0.3333, 0.25, 0.3542, 0.25, 0.3542, 0.3333, 0.3333, 0.3333, 0.3333, 0.3333, 0.3542, 0.3333, 0.3542, 0.4167, 0.3333, 0.4167, 0.3333, 0.4167, 0.3542, 0.4167, 0.3542, 0.5, 0.3333, 0.5, 0.3542, 0.5, 0.375, 0.5, 0.375, 0.5833, 0.3542, 0.5833, 0.3542, 0.5833, 0.375, 0.5833, 0.375, 0.6667, 0.3542, 0.6667, 0.3542, 0.6667, 0.375, 0.6667, 0.375, 0.75, 0.3542, 0.75, 0.3542, 0.75, 0.375, 0.75, 0.375, 0.8333, 0.3542, 0.8333, 0.3542, 0.8333, 0.375, 0.8333, 0.375, 0.9167, 0.3542, 0.9167, 0.3542, 0.9167, 0.375, 0.9167, 0.375, 1.0, 0.3542, 1.0, 0.3542, 2.22e-16, 0.375, 2.22e-16, 0.375, 0.08333, 0.3542, 0.08333, 0.3542, 0.08333, 0.375, 0.08333, 0.375, 0.1667, 0.3542, 0.1667, 0.3542, 0.1667, 0.375, 0.1667, 0.375, 0.25, 0.3542, 0.25, 0.3542, 0.25, 0.375, 0.25, 0.375, 0.3333, 0.3542, 0.3333, 0.3542, 0.3333, 0.375, 0.3333, 0.375, 0.4167, 0.3542, 0.4167, 0.3542, 0.4167, 0.375, 0.4167, 0.375, 0.5, 0.3542, 0.5, 0.375, 0.5, 0.3958, 0.5, 0.3958, 0.5833, 0.375, 0.5833, 0.375, 0.5833, 0.3958, 0.5833, 0.3958, 0.6667, 0.375, 0.6667, 0.375, 0.6667, 0.3958, 0.6667, 0.3958, 0.75, 0.375, 0.75, 0.375, 0.75, 0.3958, 0.75, 0.3958, 0.8333, 0.375, 0.8333, 0.375, 0.8333, 0.3958, 0.8333, 0.3958, 0.9167, 0.375, 0.9167, 0.375, 0.9167, 0.3958, 0.9167, 0.3958, 1.0, 0.375, 1.0, 0.375, 2.22e-16, 0.3958, 2.22e-16, 0.3958, 0.08333, 0.375, 0.08333, 0.375, 0.08333, 0.3958, 0.08333, 0.3958, 0.1667, 0.375, 0.1667, 0.375, 0.1667, 0.3958, 0.1667, 0.3958, 0.25, 0.375, 0.25, 0.375, 0.25, 0.3958, 0.25, 0.3958, 0.3333, 0.375, 0.3333, 0.375, 0.3333, 0.3958, 0.3333, 0.3958, 0.4167, 0.375, 0.4167, 0.375, 0.4167, 0.3958, 0.4167, 0.3958, 0.5, 0.375, 0.5, 0.3958, 0.5, 0.4167, 0.5, 0.4167, 0.5833, 0.3958, 0.5833, 0.3958, 0.5833, 0.4167, 0.5833, 0.4167, 0.6667, 0.3958, 0.6667, 0.3958, 0.6667, 0.4167, 0.6667, 0.4167, 0.75, 0.3958, 0.75, 0.3958, 0.75, 0.4167, 0.75, 0.4167, 0.8333, 0.3958, 0.8333, 0.3958, 0.8333, 0.4167, 0.8333, 0.4167, 0.9167, 0.3958, 0.9167, 0.3958, 0.9167, 0.4167, 0.9167, 0.4167, 1.0, 0.3958, 1.0, 0.3958, 2.22e-16, 0.4167, 2.22e-16, 0.4167, 0.08333, 0.3958, 0.08333, 0.3958, 0.08333, 0.4167, 0.08333, 0.4167, 0.1667, 0.3958, 0.1667, 0.3958, 0.1667, 0.4167, 0.1667, 0.4167, 0.25, 0.3958, 0.25, 0.3958, 0.25, 0.4167, 0.25, 0.4167, 0.3333, 0.3958, 0.3333, 0.3958, 0.3333, 0.4167, 0.3333, 0.4167, 0.4167, 0.3958, 0.4167, 0.3958, 0.4167, 0.4167, 0.4167, 0.4167, 0.5, 0.3958, 0.5, 0.4167, 0.5, 0.4375, 0.5, 0.4375, 0.5833, 0.4167, 0.5833, 0.4167, 0.5833, 0.4375, 0.5833, 0.4375, 0.6667, 0.4167, 0.6667, 0.4167, 0.6667, 0.4375, 0.6667, 0.4375, 0.75, 0.4167, 0.75, 0.4167, 0.75, 0.4375, 0.75, 0.4375, 0.8333, 0.4167, 0.8333, 0.4167, 0.8333, 0.4375, 0.8333, 0.4375, 0.9167, 0.4167, 0.9167, 0.4167, 0.9167, 0.4375, 0.9167, 0.4375, 1.0, 0.4167, 1.0, 0.4167, 2.22e-16, 0.4375, 2.22e-16, 0.4375, 0.08333, 0.4167, 0.08333, 0.4167, 0.08333, 0.4375, 0.08333, 0.4375, 0.1667, 0.4167, 0.1667, 0.4167, 0.1667, 0.4375, 0.1667, 0.4375, 0.25, 0.4167, 0.25, 0.4167, 0.25, 0.4375, 0.25, 0.4375, 0.3333, 0.4167, 0.3333, 0.4167, 0.3333, 0.4375, 0.3333, 0.4375, 0.4167, 0.4167, 0.4167, 0.4167, 0.4167, 0.4375, 0.4167, 0.4375, 0.5, 0.4167, 0.5, 0.4375, 0.5, 0.4583, 0.5, 0.4583, 0.5833, 0.4375, 0.5833, 0.4375, 0.5833, 0.4583, 0.5833, 0.4583, 0.6667, 0.4375, 0.6667, 0.4375, 0.6667, 0.4583, 0.6667, 0.4583, 0.75, 0.4375, 0.75, 0.4375, 0.75, 0.4583, 0.75, 0.4583, 0.8333, 0.4375, 0.8333, 0.4375, 0.8333, 0.4583, 0.8333, 0.4583, 0.9167, 0.4375, 0.9167, 0.4375, 0.9167, 0.4583, 0.9167, 0.4583, 1.0, 0.4375, 1.0, 0.4375, 2.22e-16, 0.4583, 2.22e-16, 0.4583, 0.08333, 0.4375, 0.08333, 0.4375, 0.08333, 0.4583, 0.08333, 0.4583, 0.1667, 0.4375, 0.1667, 0.4375, 0.1667, 0.4583, 0.1667, 0.4583, 0.25, 0.4375, 0.25, 0.4375, 0.25, 0.4583, 0.25, 0.4583, 0.3333, 0.4375, 0.3333, 0.4375, 0.3333, 0.4583, 0.3333, 0.4583, 0.4167, 0.4375, 0.4167, 0.4375, 0.4167, 0.4583, 0.4167, 0.4583, 0.5, 0.4375, 0.5, 0.4583, 0.5, 0.4792, 0.5, 0.4792, 0.5833, 0.4583, 0.5833, 0.4583, 0.5833, 0.4792, 0.5833, 0.4792, 0.6667, 0.4583, 0.6667, 0.4583, 0.6667, 0.4792, 0.6667, 0.4792, 0.75, 0.4583, 0.75, 0.4583, 0.75, 0.4792, 0.75, 0.4792, 0.8333, 0.4583, 0.8333, 0.4583, 0.8333, 0.4792, 0.8333, 0.4792, 0.9167, 0.4583, 0.9167, 0.4583, 0.9167, 0.4792, 0.9167, 0.4792, 1.0, 0.4583, 1.0, 0.4583, 2.22e-16, 0.4792, 2.22e-16, 0.4792, 0.08333, 0.4583, 0.08333, 0.4583, 0.08333, 0.4792, 0.08333, 0.4792, 0.1667, 0.4583, 0.1667, 0.4583, 0.1667, 0.4792, 0.1667, 0.4792, 0.25, 0.4583, 0.25, 0.4583, 0.25, 0.4792, 0.25, 0.4792, 0.3333, 0.4583, 0.3333, 0.4583, 0.3333, 0.4792, 0.3333, 0.4792, 0.4167, 0.4583, 0.4167, 0.4583, 0.4167, 0.4792, 0.4167, 0.4792, 0.5, 0.4583, 0.5, 0.4792, 0.5, 0.5, 0.5, 0.5, 0.5833, 0.4792, 0.5833, 0.4792, 0.5833, 0.5, 0.5833, 0.5, 0.6667, 0.4792, 0.6667, 0.4792, 0.6667, 0.5, 0.6667, 0.5, 0.75, 0.4792, 0.75, 0.4792, 0.75, 0.5, 0.75, 0.5, 0.8333, 0.4792, 0.8333, 0.4792, 0.8333, 0.5, 0.8333, 0.5, 0.9167, 0.4792, 0.9167, 0.5, 0.5833, 0.5208, 0.5833, 0.5208, 0.6667, 0.5, 0.6667, 0.5, 0.5, 0.5208, 0.5, 0.5208, 0.5833, 0.5, 0.5833, 0.4792, 0.08333, 0.5, 0.08333, 0.5, 0.1667, 0.4792, 0.1667, 0.4792, 0.1667, 0.5, 0.1667, 0.5, 0.25, 0.4792, 0.25, 0.4792, 0.25, 0.5, 0.25, 0.5, 0.3333, 0.4792, 0.3333, 0.4792, 0.3333, 0.5, 0.3333, 0.5, 0.4167, 0.4792, 0.4167, 0.4792, 0.4167, 0.5, 0.4167, 0.5, 0.5, 0.4792, 0.5, 8.882e-16, 0.9167, 0.02083, 0.9167, 0.02083, 1.0, 8.882e-16, 1.0, 8.882e-16, 2.22e-16, 0.02083, 2.22e-16, 0.02083, 0.08333, 8.882e-16, 0.08333, 0.4792, 0.9167, 0.5, 0.9167, 0.5, 1.0, 0.4792, 1.0, 0.4792, 2.22e-16, 0.5, 2.22e-16, 0.5, 0.08333, 0.4792, 0.08333, 0.0, 0.0, 0.0, 0.0, 8.882e-16, 0.75, 8.882e-16, 0.8333, 8.882e-16, 0.9167, 8.882e-16, 1.0, 1.0, 1.0, 1.0, 0.9167, 8.882e-16, 0.9167, 8.882e-16, 0.8333, 8.882e-16, 0.9167, 8.882e-16, 2.22e-16, 8.882e-16, 0.08333, 1.0, 0.08333, 1.0, 2.22e-16, 1.0, 0.9167, 0.0, 0.0, 0.0, 0.0, 8.882e-16, 0.8333, 8.882e-16, 0.9167, 0.0, 0.0, 8.882e-16, 0.9167, 1.0, 0.9167, 0.0, 0.0, 0.0, 0.0, 0.0, 0.0, 8.882e-16, 0.08333, 8.882e-16, 0.1667, 0.0, 0.0, 0.0, 0.0, 8.882e-16, 0.1667, 8.882e-16, 0.25, 0.0, 0.0, 0.0, 0.0, 8.882e-16, 0.25, 8.882e-16, 0.3333, 0.0, 0.0, 0.0, 0.0, 8.882e-16, 0.3333, 8.882e-16, 0.4167, 0.0, 0.0, 0.0, 0.0, 8.882e-16, 0.4167, 8.882e-16, 0.5, 0.0, 0.0, 0.0, 0.0, 8.882e-16, 0.5, 8.882e-16, 0.5833, 8.882e-16, 0.5833, 8.882e-16, 0.6667, 0.0, 0.0, 0.0, 0.0, 0.04167, 0.9167, 0.04167, 0.8333, 8.882e-16, 0.6667, 8.882e-16, 0.5833, 0.0, 0.0, 0.0, 0.0, 8.882e-16, 0.6667, 8.882e-16, 0.75, 0.0, 0.0, 0.0, 0.0, 0.5, 0.25, 0.5, 0.1667, 0.0, 0.0, 0.0, 0.0, 0.5, 0.3333, 0.5, 0.25, 0.0, 0.0, 0.0, 0.0, 0.5, 0.4167, 0.5, 0.3333, 0.0, 0.0, 0.0, 0.0, 0.5, 0.5, 0.5, 0.4167, 0.0, 0.0, 0.0, 0.0, 0.5, 0.5833, 0.5, 0.5, 0.0, 0.0, 0.0, 0.0, 0.5, 0.1667, 0.5, 0.08333, 0.5, 0.08333, 0.5, 2.22e-16, 0.5, 2.22e-16, 0.5, 0.08333, 0.0, 0.0, 0.0, 0.0, 0.5, 0.6667, 0.5, 0.5833, 0.0, 0.0, 0.0, 0.0, 0.5, 0.75, 0.5, 0.6667, 0.5, 1.0, 0.5, 0.9167, 0.5, 0.9167, 0.5, 1.0, 0.0, 0.0, 0.0, 0.0, 0.5, 0.9167, 0.5, 0.8333, 0.0, 0.0, 0.0, 0.0, 0.5, 0.8333, 0.5, 0.75])
me_torus.update()

# ---- objects
ob_torus = bpy.data.objects.new('Torus', me_torus)

# ---- transforms, parenting, visibility, modifiers, constraints
ob_torus.location = (0.0, -0.4942, 0.0)

# ---- collection membership
col_collection.objects.link(ob_torus)

# ---- scene / render settings (as saved in the file)
scene.frame_start = 1; scene.frame_end = 250; scene.frame_set(1)
scene.render.engine = 'BLENDER_EEVEE_NEXT'
scene.cycles.sampling_pattern = 'TABULATED_SOBOL'
scene.cycles.use_light_tree = False
scene.view_settings.view_transform = 'Filmic'
bpy.context.view_layer.update()

# ---- added for rendering (the .blend has no active camera and no usable light): camera, sun
cam_auto = bpy.data.cameras.new('AutoCamera')
cam_auto.lens = 50.0
cam_auto.sensor_width = 36.0
cam_auto.clip_end = 1000.0
ob_auto_camera = bpy.data.objects.new('AutoCamera', cam_auto)
scene.collection.objects.link(ob_auto_camera)
ob_auto_camera.location = (5.01434, -5.81492, 4.01421)
ob_auto_camera.rotation_euler = (1.09748, -7.21219e-08, 0.694738)
scene.camera = ob_auto_camera
light_auto_sun = bpy.data.lights.new('AutoSun', 'SUN')
light_auto_sun.energy = 3.0
light_auto_sun.angle = 0.0523599
ob_auto_sun = bpy.data.objects.new('AutoSun', light_auto_sun)
scene.collection.objects.link(ob_auto_sun)
ob_auto_sun.rotation_euler = (0.872665, 0.174533, 0.523599)
bpy.context.view_layer.update()
